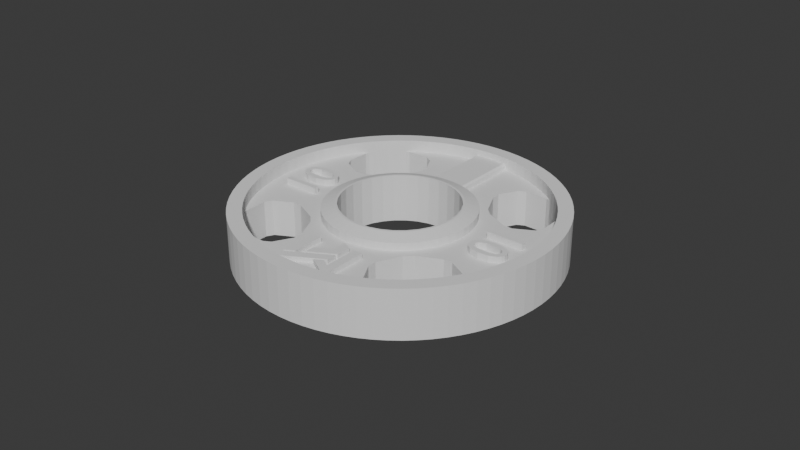 # Source: template-10-plate.blend  (saved by Blender 4.0.36; exported with 4.5.12 LTS)
import bpy
from mathutils import Matrix  # noqa: F401  (used for matrix-valued properties, if any)

bpy.ops.wm.read_factory_settings(use_empty=True)
scene = bpy.context.scene
scene.name = 'Scene'

# ---- collections
col_collection = bpy.data.collections.new('Collection'); scene.collection.children.link(col_collection)

# ---- world
world_world = bpy.data.worlds.new('World'); scene.world = world_world
world_world.use_nodes = True; world_world.node_tree.nodes.clear()
_N = world_world.node_tree.nodes; _L = world_world.node_tree.links
n0 = _N.new('ShaderNodeOutputWorld'); n0.name = 'World Output'; n0.location = (300, 300)
n1 = _N.new('ShaderNodeBackground'); n1.name = 'Background'; n1.location = (10, 300)
n1.inputs[0].default_value = (0.05088, 0.05088, 0.05088, 1.0)
_L.new(n1.outputs[0], n0.inputs[0])
n0.is_active_output = True
world_world.color = (0.05088, 0.05088, 0.05088)
world_world.use_sun_shadow = False
world_world.sun_shadow_jitter_overblur = 0.0

# ---- meshes
me_cylinder_027 = bpy.data.meshes.new('Cylinder.027')
me_cylinder_027.from_pydata([(0.7126, 0.7126, -1.0), (0.7126, 0.7126, 1.667), (0.7663, 0.6545, -1.0), (0.7663, 0.6545, 1.667), (0.8153, 0.5923, -1.0), (0.8153, 0.5923, 1.667), (0.8592, 0.5265, -1.0), (0.8592, 0.5265, 1.667), (0.8979, 0.4575, -1.0), (0.8979, 0.4575, 1.667), (0.931, 0.3856, -1.0), (0.931, 0.3856, 1.667), (0.9584, 0.3114, -1.0), (0.9584, 0.3114, 1.667), (0.9799, 0.2353, -1.0), (0.9799, 0.2353, 1.667), (0.9953, 0.1576, -1.0), (0.9953, 0.1576, 1.667), (1.005, 0.07907, -1.0), (1.005, 0.07907, 1.667), (-0.2961, -0.4895, 1.27), (1.008, 0.0, -1.0), (1.008, 0.0, 1.667), (-0.4481, -0.6415, 1.27), (1.005, -0.07907, -1.0), (-0.6148, -0.4638, 1.27), (1.005, -0.07907, 1.667), (-0.6792, -0.4458, 1.27), (0.9953, -0.1576, -1.0), (-0.4622, -0.5846, 1.27), (0.9953, -0.1576, 1.667), (-0.5194, -0.5702, 1.27), (-0.3423, -0.4007, 1.27), (0.9799, -0.2353, -1.0), (0.9799, -0.2353, 1.667), (-0.4086, -0.4671, 1.27), (-0.6895, -0.4572, 1.27), (0.9584, -0.3114, -1.0), (-0.474, 0.591, 1.35), (0.4174, -0.6337, 1.35), (-0.7313, -0.5009, 1.27), (-0.4406, 0.5749, 1.35), (0.9584, -0.3114, 1.667), (-0.3446, 0.5101, 1.35), (0.4673, -0.6517, 1.35), (-0.3762, 0.5616, 1.35), (-0.3752, 0.4628, 1.35), (0.3664, -0.5896, 1.35), (-0.4738, -0.7498, 1.27), (-0.3841, 0.4539, 1.35), (-0.5089, 0.5786, 1.35), (0.931, -0.3856, -1.0), (0.5025, -0.5807, 1.35), (-0.4999, 0.5876, 1.35), (-0.4271, 0.6058, 1.35), (-0.4429, -0.579, 1.27), (-0.4829, 0.4549, 1.35), (0.5033, -0.5948, 1.35), (0.931, -0.3856, 1.667), (-0.4314, 0.4233, 1.35), (-0.4881, 0.5918, 1.35), (0.4732, -0.4829, 1.35), (-0.527, 0.5058, 1.35), (-0.4009, -0.5362, 1.27), (-0.3649, 0.428, 1.35), (0.4216, -0.4513, 1.35), (0.8979, -0.4575, -1.0), (-0.3493, 0.4437, 1.35), (-0.396, 0.4497, 1.35), (0.4003, -0.4785, 1.35), (-0.4101, 0.4505, 1.35), (-0.3205, -0.4581, 1.27), (-0.4771, 0.6238, 1.35), (0.4337, -0.4946, 1.35), (0.8979, -0.4575, 1.667), (-0.4995, 0.6223, 1.35), (0.4642, -0.619, 1.35), (-0.5435, 0.5782, 1.35), (0.4308, -0.6029, 1.35), (-0.5451, 0.5558, 1.35), (-0.388, -0.5256, 1.27), (-0.407, 0.4177, 1.35), (-0.5348, 0.5978, 1.35), (0.6498, -0.4981, 1.35), (-0.4435, 0.4666, 1.35), (0.8592, -0.5265, -1.0), (0.4829, -0.3312, 1.35), (-0.3405, 0.4633, 1.35), (-0.5066, 0.5368, 1.35), (-0.5102, -0.2768, 1.27), (-0.3846, 0.4192, 1.35), (0.4897, -0.6502, 1.35), (-0.339, 0.4857, 1.35), (0.8592, -0.5265, 1.667), (0.5093, -0.6415, 1.35), (-0.3775, 0.5047, 1.35), (-0.3718, 0.4888, 1.35), (0.8153, -0.5923, -1.0), (-0.5123, 0.5527, 1.35), (0.3677, -0.5327, 1.35), (-0.6356, 0.4941, 1.35), (-0.2549, -0.5307, 1.27), (-0.6595, 0.4701, 1.35), (0.362, -0.5167, 1.35), (-0.4687, 0.3272, 1.35), (-0.5581, -0.4767, 1.27), (-0.5131, 0.5668, 1.35), (0.3748, -0.4472, 1.35), (0.8153, -0.5923, 1.667), (-0.4927, 0.3032, 1.35), (-0.371, 0.4747, 1.35), (0.3552, -0.456, 1.35), (0.7663, -0.6545, -1.0), (-0.5191, 0.6135, 1.35), (-0.469, -0.318, 1.27), (0.4968, -0.5648, 1.35), (-0.5144, -0.4354, 1.27), (0.6258, -0.5221, 1.35), (0.7663, -0.6545, 1.667), (0.4589, -0.3552, 1.35), (0.4991, -0.6066, 1.35), (0.7126, -0.7126, -1.0), (0.4902, -0.6156, 1.35), (0.7126, -0.7126, 1.667), (0.3972, -0.4457, 1.35), (0.6545, -0.7663, -1.0), (0.3612, -0.5027, 1.35), (0.6545, -0.7663, 1.667), (0.5173, -0.5338, 1.35), (0.5923, -0.8153, -1.0), (0.3348, -0.5381, 1.35), (0.5923, -0.8153, 1.667), (0.3862, -0.4777, 1.35), (0.5265, -0.8592, -1.0), (0.3395, -0.4716, 1.35), (0.5265, -0.8592, 1.667), (0.3654, -0.4908, 1.35), (0.2691, 0.2691, 1.667), (0.3307, -0.4913, 1.35), (0.4575, -0.8979, -1.0), (0.525, -0.6258, 1.35), (0.4575, -0.8979, 1.667), (0.5338, -0.6062, 1.35), (0.3289, 0.3289, 1.425), (0.3019, 0.2317, 1.667), (0.5353, -0.5838, 1.35), (0.3744, -0.4818, 1.35), (0.3856, -0.931, -1.0), (0.3292, -0.5137, 1.35), (0.369, 0.2831, 1.425), (0.4783, -0.6198, 1.35), (0.3856, -0.931, 1.667), (0.3296, 0.1903, 1.667), (0.3114, -0.9584, -1.0), (0.4028, 0.2326, 1.425), (0.3114, -0.9584, 1.667), (0.3516, 0.1456, 1.667), (0.2353, -0.9799, -1.0), (0.4297, 0.178, 1.425), (0.2353, -0.9799, 1.667), (0.1576, -0.9953, -1.0), (0.3676, 0.09849, 1.667), (0.1576, -0.9953, 1.667), (0.4493, 0.1204, 1.425), (0.3773, 0.04967, 1.667), (0.07907, -1.005, -1.0), (0.07907, -1.005, 1.667), (0.4611, 0.06071, 1.425), (0.3805, 0.0, 1.667), (0.0, -1.008, -1.0), (0.0, -1.008, 1.667), (0.4651, 0.0, 1.425), (-0.07907, -1.005, -1.0), (0.3773, -0.04967, 1.667), (-0.07907, -1.005, 1.667), (0.4611, -0.06071, 1.425), (-0.1576, -0.9953, -1.0), (0.3676, -0.09849, 1.667), (-0.1576, -0.9953, 1.667), (0.4493, -0.1204, 1.425), (0.3516, -0.1456, 1.667), (-0.2353, -0.9799, -1.0), (-0.2353, -0.9799, 1.667), (0.4297, -0.178, 1.425), (-0.3114, -0.9584, -1.0), (0.3296, -0.1903, 1.667), (-0.3114, -0.9584, 1.667), (0.4028, -0.2326, 1.425), (0.3019, -0.2317, 1.667), (-0.3856, -0.931, -1.0), (0.369, -0.2831, 1.425), (-0.3856, -0.931, 1.667), (0.2691, -0.2691, 1.667), (-0.4575, -0.8979, -1.0), (0.3289, -0.3289, 1.425), (-0.4575, -0.8979, 1.667), (-0.5265, -0.8592, -1.0), (0.2317, -0.3019, 1.667), (0.2831, -0.369, 1.425), (-0.5265, -0.8592, 1.667), (-0.5923, -0.8153, -1.0), (0.1903, -0.3296, 1.667), (0.2326, -0.4028, 1.425), (-0.5923, -0.8153, 1.667), (-0.6545, -0.7663, -1.0), (0.1456, -0.3516, 1.667), (-0.6545, -0.7663, 1.667), (0.178, -0.4297, 1.425), (-0.7126, -0.7126, -1.0), (0.09849, -0.3676, 1.667), (0.1204, -0.4493, 1.425), (-0.7126, -0.7126, 1.667), (0.04967, -0.3773, 1.667), (-0.7663, -0.6545, -1.0), (0.06071, -0.4611, 1.425), (-0.7663, -0.6545, 1.667), (0.0, -0.3805, 1.667), (-0.8153, -0.5923, -1.0), (-0.8153, -0.5923, 1.667), (0.0, -0.4651, 1.425), (-0.8592, -0.5265, -1.0), (-0.04967, -0.3773, 1.667), (-0.06071, -0.4611, 1.425), (-0.8592, -0.5265, 1.667), (-0.8979, -0.4575, -1.0), (-0.09849, -0.3676, 1.667), (-0.8979, -0.4575, 1.667), (-0.1204, -0.4493, 1.425), (-0.931, -0.3856, -1.0), (-0.1456, -0.3516, 1.667), (-0.178, -0.4297, 1.425), (-0.931, -0.3856, 1.667), (-0.9584, -0.3114, -1.0), (-0.1903, -0.3296, 1.667), (-0.2326, -0.4028, 1.425), (-0.9584, -0.3114, 1.667), (-0.9799, -0.2353, -1.0), (-0.2317, -0.3019, 1.667), (-0.9799, -0.2353, 1.667), (-0.2831, -0.369, 1.425), (-0.9953, -0.1576, -1.0), (-0.2691, -0.2691, 1.667), (-0.3289, -0.3289, 1.425), (-0.9953, -0.1576, 1.667), (-0.8992, 0.119, 1.0), (-0.3019, -0.2317, 1.667), (-0.369, -0.2831, 1.425), (-1.005, -0.07907, -1.0), (-0.3296, -0.1903, 1.667), (-1.005, -0.07907, 1.667), (-0.8992, -0.1692, 1.0), (-0.4028, -0.2326, 1.425), (-1.008, 0.0, -1.0), (-0.3516, -0.1456, 1.667), (-0.7971, -0.2751, 1.0), (-0.4297, -0.178, 1.425), (-0.6204, -0.2519, 1.0), (-0.3676, -0.09849, 1.667), (-1.008, 0.0, 1.667), (-0.4493, -0.1204, 1.425), (-0.3773, -0.04967, 1.667), (-0.5809, -0.2109, 1.0), (-0.4611, -0.06071, 1.425), (-1.005, 0.07907, -1.0), (-1.005, 0.07907, 1.667), (-0.3805, 0.0, 1.667), (-0.7478, -0.2897, 1.0), (-0.4651, 0.0, 1.425), (-0.3773, 0.04967, 1.667), (-0.9953, 0.1576, -1.0), (-0.4611, 0.06071, 1.425), (-0.7971, 0.225, 1.0), (-0.9953, 0.1576, 1.667), (-0.3676, 0.09849, 1.667), (-0.4493, 0.1204, 1.425), (-0.7478, 0.2396, 1.0), (-0.3516, 0.1456, 1.667), (-0.9799, 0.2353, -1.0), (-0.5242, 0.007769, 1.0), (-0.4297, 0.178, 1.425), (-0.3296, 0.1903, 1.667), (-0.9799, 0.2353, 1.667), (-0.5242, -0.05789, 1.0), (-0.4028, 0.2326, 1.425), (-0.9584, 0.3114, -1.0), (-0.3019, 0.2317, 1.667), (-0.369, 0.2831, 1.425), (-0.5809, 0.1608, 1.0), (-0.9584, 0.3114, 1.667), (-0.2691, 0.2691, 1.667), (-0.6204, 0.2018, 1.0), (-0.3289, 0.3289, 1.425), (-0.2317, 0.3019, 1.667), (-0.931, 0.3856, -1.0), (-0.2831, 0.369, 1.425), (-0.931, 0.3856, 1.667), (-0.1903, 0.3296, 1.667), (-0.7971, -0.2751, -1.0), (-0.8979, 0.4575, -1.0), (-0.2326, 0.4028, 1.425), (-0.1456, 0.3516, 1.667), (-0.8992, -0.1692, -1.0), (-0.8979, 0.4575, 1.667), (-0.178, 0.4297, 1.425), (-0.7478, -0.2897, -1.0), (-0.09849, 0.3676, 1.667), (-0.1204, 0.4493, 1.425), (-0.8592, 0.5265, -1.0), (-0.5809, -0.2109, -1.0), (-0.04967, 0.3773, 1.667), (-0.6204, -0.2519, -1.0), (-0.06071, 0.4611, 1.425), (0.0, 0.3805, 1.667), (-0.8592, 0.5265, 1.667), (-0.5242, -0.05789, -1.0), (0.0, 0.4651, 1.425), (0.04967, 0.3773, 1.667), (-0.8153, 0.5923, -1.0), (0.06071, 0.4611, 1.425), (-0.8153, 0.5923, 1.667), (0.09849, 0.3676, 1.667), (-0.7663, 0.6545, -1.0), (-0.7971, 0.225, -1.0), (0.1204, 0.4493, 1.425), (-0.7663, 0.6545, 1.667), (0.1456, 0.3516, 1.667), (-0.8992, 0.119, -1.0), (0.178, 0.4297, 1.425), (-0.7126, 0.7126, -1.0), (0.1903, 0.3296, 1.667), (0.2326, 0.4028, 1.425), (-0.6204, 0.2018, -1.0), (-0.7126, 0.7126, 1.667), (0.2317, 0.3019, 1.667), (0.2831, 0.369, 1.425), (-0.5242, 0.007769, -1.0), (-0.6545, 0.7663, -1.0), (0.3682, 0.0, -1.0), (-0.5809, 0.1608, -1.0), (-0.6545, 0.7663, 1.667), (-0.3611, 0.07184, -1.0), (-0.5923, 0.8153, -1.0), (0.3611, 0.07184, -1.0), (-0.7478, 0.2396, -1.0), (-0.1441, -0.8992, 1.0), (-0.3402, 0.1409, -1.0), (0.3402, 0.1409, -1.0), (-0.5923, 0.8153, 1.667), (-0.1832, -0.8615, 1.0), (-0.2604, 0.2604, -1.0), (-0.3062, 0.2046, -1.0), (-0.5265, 0.8592, -1.0), (-0.5265, 0.8592, 1.667), (-0.2046, 0.3062, -1.0), (0.3062, 0.2046, -1.0), (0.1441, -0.8992, 1.0), (-0.4575, 0.8979, -1.0), (-0.1409, 0.3402, -1.0), (0.2604, 0.2604, -1.0), (0.2646, -0.7478, 1.0), (-0.07184, 0.3611, -1.0), (-0.4575, 0.8979, 1.667), (0.07184, 0.3611, -1.0), (-0.3856, 0.931, -1.0), (0.1409, 0.3402, -1.0), (0.25, -0.7971, 1.0), (0.2046, 0.3062, -1.0), (0.2268, -0.6204, 1.0), (0.0, 0.3682, -1.0), (-0.3856, 0.931, 1.667), (0.1859, -0.5809, 1.0), (0.3611, -0.07184, -1.0), (-0.3682, 0.0, -1.0), (-0.3114, 0.9584, -1.0), (-0.3114, 0.9584, 1.667), (0.3062, -0.2046, -1.0), (-0.25, -0.7971, 1.0), (0.3402, -0.1409, -1.0), (-0.2353, 0.9799, -1.0), (0.2604, -0.2604, -1.0), (-0.3402, -0.1409, -1.0), (-0.2646, -0.7478, 1.0), (-0.3611, -0.07184, -1.0), (-0.2353, 0.9799, 1.667), (-0.3062, -0.2046, -1.0), (-0.2268, -0.6204, 1.0), (-0.1576, 0.9953, -1.0), (0.2046, -0.3062, -1.0), (-0.2604, -0.2604, -1.0), (-0.1859, -0.5809, 1.0), (-0.2046, -0.3062, -1.0), (0.03283, -0.5242, 1.0), (-0.1576, 0.9953, 1.667), (0.1409, -0.3402, -1.0), (-0.07184, -0.3611, -1.0), (-0.07907, 1.005, -1.0), (0.0, -0.3682, -1.0), (-0.07907, 1.005, 1.667), (0.0, 1.008, -1.0), (0.07184, -0.3611, -1.0), (-0.03283, -0.5242, 1.0), (-0.1409, -0.3402, -1.0), (0.0, 1.008, 1.667), (0.0, 0.3682, 1.667), (0.0, -0.3682, 1.667), (-0.1441, -0.8992, -1.0), (-0.1409, -0.3402, 1.667), (0.07907, 1.005, -1.0), (-0.3402, 0.1409, 1.667), (-0.07184, 0.3611, 1.667), (0.07907, 1.005, 1.667), (-0.2604, 0.2604, 1.667), (-0.2646, -0.7478, -1.0), (-0.3062, 0.2046, 1.667), (0.1576, 0.9953, -1.0), (-0.25, -0.7971, -1.0), (-0.2046, 0.3062, 1.667), (-0.3611, 0.07184, 1.667), (0.1576, 0.9953, 1.667), (-0.3682, 0.0, 1.667), (-0.2268, -0.6204, -1.0), (-0.3611, -0.07184, 1.667), (0.2353, 0.9799, -1.0), (-0.3062, -0.2046, 1.667), (-0.1859, -0.5809, -1.0), (-0.2604, -0.2604, 1.667), (0.2353, 0.9799, 1.667), (-0.3402, -0.1409, 1.667), (0.3114, 0.9584, -1.0), (-0.2046, -0.3062, 1.667), (-0.03283, -0.5242, -1.0), (0.3114, 0.9584, 1.667), (-0.07184, -0.3611, 1.667), (-0.1409, 0.3402, 1.667), (0.3856, 0.931, -1.0), (0.1409, 0.3402, 1.667), (0.3856, 0.931, 1.667), (0.3402, -0.1409, 1.667), (0.1441, -0.8992, -1.0), (0.07184, -0.3611, 1.667), (0.2268, -0.6204, -1.0), (0.3611, -0.07184, 1.667), (0.4575, 0.8979, -1.0), (0.25, -0.7971, -1.0), (0.2604, -0.2604, 1.667), (0.2046, -0.3062, 1.667), (0.4575, 0.8979, 1.667), (0.5265, 0.8592, -1.0), (0.3062, -0.2046, 1.667), (0.3062, 0.2046, 1.667), (0.2646, -0.7478, -1.0), (0.2604, 0.2604, 1.667), (0.5265, 0.8592, 1.667), (0.1859, -0.5809, -1.0), (0.3402, 0.1409, 1.667), (0.3611, 0.07184, 1.667), (0.5923, 0.8153, -1.0), (0.3682, 0.0, 1.667), (0.03283, -0.5242, -1.0), (0.07184, 0.3611, 1.667), (0.8996, -0.1697, 1.0), (0.2046, 0.3062, 1.667), (0.5923, 0.8153, 1.667), (0.6545, 0.7663, -1.0), (0.1409, -0.3402, 1.667), (0.6545, 0.7663, 1.667), (-0.1433, 0.9049, 1.667), (0.5242, 0.007769, 1.0), (0.6204, -0.2519, 1.0), (-0.07188, 0.9133, 1.667), (0.5809, -0.2109, 1.0), (0.0, 0.9161, 1.667), (0.07188, 0.9133, 1.667), (0.5809, 0.1608, 1.0), (0.2139, 0.8908, 1.667), (0.6204, 0.2018, 1.0), (0.7971, -0.2751, 1.0), (0.1433, 0.9049, 1.667), (0.7478, -0.2897, 1.0), (0.4159, 0.8163, 1.667), (0.3506, 0.8464, 1.667), (0.7478, 0.2396, 1.0), (0.5385, 0.7412, 1.667), (0.8992, 0.119, 1.0), (0.8873, 0.1314, 1.0), (0.6478, 0.6478, 1.667), (0.595, 0.6966, 1.667), (0.7971, 0.225, 1.0), (0.4787, 0.7811, 1.667), (0.5242, -0.05789, 1.0), (0.2831, 0.8713, 1.667), (0.5809, -0.2109, -1.0), (-0.6478, 0.6478, 1.667), (0.6204, -0.2519, -1.0), (-0.6966, 0.595, 1.667), (0.7478, -0.2897, -1.0), (-0.595, 0.6966, 1.667), (0.7971, -0.2751, -1.0), (-0.7412, 0.5385, 1.667), (0.8992, 0.119, -1.0), (-0.4787, 0.7811, 1.667), (-0.5385, 0.7412, 1.667), (-0.7811, 0.4787, 1.667), (0.5809, 0.1608, -1.0), (-0.8163, 0.4159, 1.667), (0.7478, 0.2396, -1.0), (-0.4159, 0.8163, 1.667), (0.6204, 0.2018, -1.0), (-0.8713, 0.2831, 1.667), (0.7971, 0.225, -1.0), (-0.9049, 0.1433, 1.667), (-0.8908, 0.2139, 1.667), (0.8992, -0.1692, -1.0), (-0.8464, 0.3506, 1.667), (-0.9049, -0.1433, 1.667), (0.5242, -0.05789, -1.0), (-0.8908, -0.2139, 1.667), (0.5242, 0.007769, -1.0), (0.1441, 0.8992, 1.0), (-0.8713, -0.2831, 1.667), (0.2211, 0.825, 1.0), (-0.8464, -0.3506, 1.667), (-0.7811, -0.4787, 1.667), (0.1523, 0.5685, 1.0), (-0.8163, -0.4159, 1.667), (-0.6478, -0.6478, 1.667), (-0.1441, 0.8992, 1.0), (-0.2646, 0.7478, 1.0), (-0.6966, -0.595, 1.667), (-0.25, 0.7971, 1.0), (-0.5385, -0.7412, 1.667), (-0.1859, 0.5809, 1.0), (-0.4159, -0.8163, 1.667), (-0.4787, -0.7811, 1.667), (-0.2268, 0.6204, 1.0), (-0.595, -0.6966, 1.667), (0.03283, 0.5242, 1.0), (-0.7412, -0.5385, 1.667), (-0.03283, 0.5242, 1.0), (-0.1433, -0.9049, 1.667), (-0.07188, -0.9133, 1.667), (0.1859, 0.5809, 1.0), (0.0, -0.9161, 1.667), (0.2268, 0.6204, 1.0), (0.07188, -0.9133, 1.667), (0.2646, 0.7478, 1.0), (0.25, 0.7971, 1.0), (0.2139, -0.8908, 1.667), (0.1433, -0.9049, 1.667), (0.1441, 0.8992, -1.0), (0.3506, -0.8464, 1.667), (0.4159, -0.8163, 1.667), (0.4787, -0.7811, 1.667), (-0.2646, 0.7478, -1.0), (-0.2268, 0.6204, -1.0), (0.5385, -0.7412, 1.667), (0.6478, -0.6478, 1.667), (-0.25, 0.7971, -1.0), (0.595, -0.6966, 1.667), (-0.1859, 0.5809, -1.0), (0.2831, -0.8713, 1.667), (-0.1441, 0.8992, -1.0), (0.8163, 0.4159, 1.667), (0.8464, 0.3506, 1.667), (0.1859, 0.5809, -1.0), (0.8713, 0.2831, 1.667), (0.2646, 0.7478, -1.0), (0.8908, 0.2139, 1.667), (0.25, 0.7971, -1.0), (0.2268, 0.6204, -1.0), (0.9133, 0.07188, 1.667), (0.9049, 0.1433, 1.667), (-0.03283, 0.5242, -1.0), (0.9133, -0.07188, 1.667), (0.03283, 0.5242, -1.0), (0.9049, -0.1433, 1.667), (0.8908, -0.2139, 1.667), (0.8713, -0.2831, 1.667), (0.8163, -0.4159, 1.667), (0.8464, -0.3506, 1.667), (0.9161, 0.0, 1.667), (-0.3506, 0.8464, 1.667), (-0.2139, 0.8908, 1.667), (-0.2831, 0.8713, 1.667), (-0.9133, 0.07188, 1.667), (0.6966, 0.595, 1.667), (-0.9133, -0.07188, 1.667), (-0.3506, -0.8464, 1.667), (-0.2139, -0.8908, 1.667), (0.6966, -0.595, 1.667), (-0.2831, -0.8713, 1.667), (-0.9161, 0.0, 1.667), (0.7811, 0.4787, 1.667), (0.7412, 0.5385, 1.667), (0.7412, -0.5385, 1.667), (0.7811, -0.4787, 1.667), (0.9117, 0.08538, -1.0), (0.9133, 0.07188, -1.0), (0.9161, 0.0, -1.0), (0.9133, -0.07188, -1.0), (0.9049, -0.1433, -1.0), (0.07188, -0.9133, -1.0), (0.1222, -0.9074, -1.0), (-0.9133, 0.07188, -1.0), (-0.9133, -0.07188, -1.0), (-0.9161, 0.0, -1.0), (-0.9117, 0.08538, -1.0), (-0.1222, 0.9074, -1.0), (0.0, 0.9161, -1.0), (-0.07188, 0.9133, -1.0), (0.1222, 0.9074, -1.0), (0.07188, 0.9133, -1.0), (0.0, -0.9161, -1.0), (-0.9049, -0.1433, -1.0), (-0.9003, -0.1664, -1.0), (-0.1222, -0.9074, -1.0), (-0.07188, -0.9133, -1.0), (-0.2471, -0.8815, 1.0), (-0.2139, -0.8908, 1.0), (-0.1433, -0.9049, 1.0), (-0.1222, -0.9074, 1.0), (0.237, 0.8843, 1.0), (0.2139, 0.8908, 1.0), (-0.8464, 0.3506, 1.0), (-0.8627, 0.3065, 1.0), (0.1433, 0.9049, 1.0), (0.1222, 0.9074, 1.0), (-0.6478, 0.6478, 1.0), (-0.4787, 0.7811, 1.0), (-0.5385, 0.7412, 1.0), (-0.595, 0.6966, 1.0), (-0.3506, 0.8464, 1.0), (-0.4159, 0.8163, 1.0), (-0.2139, 0.8908, 1.0), (-0.2831, 0.8713, 1.0), (-0.8163, 0.4159, 1.0), (-0.1222, 0.9074, 1.0), (-0.9003, -0.1664, 1.0), (-0.2831, -0.8713, 1.0), (-0.8908, -0.2139, 1.0), (-0.8713, -0.2831, 1.0), (-0.8464, -0.3506, 1.0), (-0.8163, -0.4159, 1.0), (-0.6478, -0.6478, 1.0), (-0.5385, -0.7412, 1.0), (-0.595, -0.6966, 1.0), (-0.3506, -0.8464, 1.0), (-0.4787, -0.7811, 1.0), (-0.4159, -0.8163, 1.0), (-0.7811, -0.4787, 1.0), (-0.7412, -0.5385, 1.0), (-0.6966, -0.595, 1.0), (-0.6966, 0.595, 1.0), (-0.1433, 0.9049, 1.0), (-0.7811, 0.4787, 1.0), (-0.7412, 0.5385, 1.0), (0.1222, -0.9074, 1.0), (0.595, -0.6966, 1.0), (0.1433, -0.9049, 1.0), (0.2139, -0.8908, 1.0), (0.2831, -0.8713, 1.0), (0.4159, -0.8163, 1.0), (0.3506, -0.8464, 1.0), (0.4787, -0.7811, 1.0), (0.5385, -0.7412, 1.0), (-0.8908, 0.2139, 1.0), (-0.8713, 0.2831, 1.0), (-0.9117, 0.08538, 1.0), (-0.9049, 0.1433, 1.0), (0.9049, 0.1433, 1.0), (0.9024, 0.1559, 1.0), (0.9117, 0.08538, 1.0), (0.8908, 0.2139, 1.0), (0.7412, 0.5385, 1.0), (0.7811, 0.4787, 1.0), (0.8713, 0.2831, 1.0), (0.8464, 0.3506, 1.0), (0.8163, 0.4159, 1.0), (0.3506, 0.8464, 1.0), (0.2831, 0.8713, 1.0), (0.5385, 0.7412, 1.0), (0.4787, 0.7811, 1.0), (0.4159, 0.8163, 1.0), (0.6478, -0.6478, 1.0), (0.8908, -0.2139, 1.0), (0.6966, -0.595, 1.0), (0.7412, -0.5385, 1.0), (0.7811, -0.4787, 1.0), (0.8713, -0.2831, 1.0), (0.8163, -0.4159, 1.0), (0.8464, -0.3506, 1.0), (0.3288, -0.329, 1.0), (0.2831, -0.369, 1.0), (0.2326, -0.4028, 1.0), (0.178, -0.4297, 1.0), (0.1204, -0.4493, 1.0), (0.06071, -0.4611, 1.0), (0.0, -0.4651, 1.0), (-0.06071, -0.4611, 1.0), (-0.178, -0.4297, 1.0), (-0.1204, -0.4493, 1.0), (-0.2326, -0.4028, 1.0), (-0.2831, -0.369, 1.0), (-0.3289, -0.3289, 1.0), (-0.369, -0.2831, 1.0), (-0.4297, -0.178, 1.0), (-0.4028, -0.2326, 1.0), (-0.4493, -0.1204, 1.0), (0.1203, 0.4493, 1.0), (0.06071, 0.4611, 1.0), (0.0, 0.4651, 1.0), (-0.06071, 0.4611, 1.0), (-0.1204, 0.4493, 1.0), (-0.178, 0.4297, 1.0), (-0.2326, 0.4028, 1.0), (-0.2831, 0.369, 1.0), (-0.3289, 0.3289, 1.0), (-0.4611, -0.06071, 1.0), (-0.4651, 0.0, 1.0), (-0.4611, 0.06071, 1.0), (-0.4493, 0.1204, 1.0), (-0.4297, 0.178, 1.0), (-0.4028, 0.2326, 1.0), (-0.369, 0.2831, 1.0), (0.1204, 0.4493, 1.0), (0.178, 0.4297, 1.0), (0.2326, 0.4028, 1.0), (0.4493, -0.1204, 1.0), (0.4611, -0.06071, 1.0), (0.4651, 0.0, 1.0), (0.4611, 0.06071, 1.0), (0.4493, 0.1204, 1.0), (0.4297, 0.178, 1.0), (0.4297, -0.178, 1.0), (0.3289, -0.3289, 1.0), (0.369, -0.2831, 1.0), (0.4028, -0.2326, 1.0), (0.4028, 0.2326, 1.0), (-0.2549, -0.5307, 1.0), (-0.2961, -0.4895, 1.0), (-0.3423, -0.4007, 1.0), (-0.3205, -0.4581, 1.0), (-0.4738, -0.7498, 1.0), (-0.7313, -0.5009, 1.0), (-0.5404, -0.5526, 1.0), (-0.5324, -0.5002, 1.0), (-0.5194, -0.5702, 1.0), (-0.4481, -0.6415, 1.0), (-0.469, -0.318, 1.0), (-0.4622, -0.5846, 1.0), (-0.5277, -0.4854, 1.0), (-0.4009, -0.5362, 1.0), (-0.4429, -0.579, 1.0), (-0.388, -0.5256, 1.0), (-0.4086, -0.4671, 1.0), (-0.5144, -0.4354, 1.0), (-0.6895, -0.4572, 1.0), (-0.6844, -0.4586, 1.0), (-0.6792, -0.4458, 1.0), (-0.6074, -0.4797, 1.0), (-0.6148, -0.4638, 1.0), (-0.5102, -0.2768, 1.0), (-0.5581, -0.4767, 1.0), (0.3972, -0.4457, 1.0), (0.4216, -0.4513, 1.0), (0.4732, -0.4829, 1.0), (0.5173, -0.5338, 1.0), (0.3552, -0.456, 1.0), (0.3744, -0.4818, 1.0), (0.3748, -0.4472, 1.0), (0.3862, -0.4777, 1.0), (0.4003, -0.4785, 1.0), (0.4337, -0.4946, 1.0), (0.3307, -0.4913, 1.0), (0.3612, -0.5027, 1.0), (0.3395, -0.4716, 1.0), (0.4968, -0.5648, 1.0), (0.5353, -0.5838, 1.0), (0.3654, -0.4908, 1.0), (0.3292, -0.5137, 1.0), (0.362, -0.5167, 1.0), (0.3677, -0.5327, 1.0), (0.5025, -0.5807, 1.0), (0.3348, -0.5381, 1.0), (0.5033, -0.5948, 1.0), (0.5338, -0.6062, 1.0), (0.4673, -0.6517, 1.0), (0.4174, -0.6337, 1.0), (0.4897, -0.6502, 1.0), (0.5093, -0.6415, 1.0), (0.4991, -0.6066, 1.0), (0.4642, -0.619, 1.0), (0.4783, -0.6198, 1.0), (0.525, -0.6258, 1.0), (0.4308, -0.6029, 1.0), (0.3664, -0.5896, 1.0), (0.4902, -0.6156, 1.0), (0.4829, -0.3312, 1.0), (0.4589, -0.3552, 1.0), (0.6498, -0.4981, 1.0), (0.6258, -0.5221, 1.0), (-0.3405, 0.4633, 1.0), (-0.3493, 0.4437, 1.0), (-0.339, 0.4857, 1.0), (-0.6595, 0.4701, 1.0), (-0.5644, 0.4229, 1.0), (-0.6356, 0.4941, 1.0), (-0.5451, 0.5558, 1.0), (-0.5435, 0.5782, 1.0), (-0.5348, 0.5978, 1.0), (-0.5089, 0.5786, 1.0), (-0.5123, 0.5527, 1.0), (-0.5131, 0.5668, 1.0), (-0.5018, 0.4766, 1.0), (-0.527, 0.5058, 1.0), (-0.5066, 0.5368, 1.0), (-0.5191, 0.6135, 1.0), (-0.4881, 0.5918, 1.0), (-0.4995, 0.6223, 1.0), (-0.474, 0.591, 1.0), (-0.4771, 0.6238, 1.0), (-0.4435, 0.4666, 1.0), (-0.4406, 0.5749, 1.0), (-0.4271, 0.6058, 1.0), (-0.3762, 0.5616, 1.0), (-0.4834, 0.3419, 1.0), (-0.4829, 0.4549, 1.0), (-0.4999, 0.5876, 1.0), (-0.4927, 0.3032, 1.0), (-0.4687, 0.3272, 1.0), (-0.4314, 0.4233, 1.0), (-0.407, 0.4177, 1.0), (-0.4101, 0.4505, 1.0), (-0.396, 0.4497, 1.0), (-0.3752, 0.4628, 1.0), (-0.3446, 0.5101, 1.0), (-0.371, 0.4747, 1.0), (-0.3841, 0.4539, 1.0), (-0.3649, 0.428, 1.0), (-0.3718, 0.4888, 1.0), (-0.3775, 0.5047, 1.0), (-0.3846, 0.4192, 1.0), (0.4005, 0.236, 1.0), (0.7243, 0.5599, 1.0), (0.5599, 0.7243, 1.0), (0.236, 0.4005, 1.0), (0.6478, 0.6478, 1.333), (0.6966, 0.595, 1.333), (0.7153, 0.5713, 1.333), (0.7243, 0.5599, 1.244), (0.5713, 0.7153, 1.333), (0.595, 0.6966, 1.333), (0.5599, 0.7243, 1.244), (0.2831, 0.369, 1.333), (0.3289, 0.3289, 1.333), (0.2483, 0.3923, 1.333), (0.236, 0.4005, 1.244), (0.369, 0.2831, 1.333), (0.3923, 0.2483, 1.333), (0.4005, 0.236, 1.244), (-0.3062, 0.2046, 1.0), (0.2046, 0.3062, 1.0), (-0.2046, 0.3062, 1.0), (0.0, 0.3682, 1.0), (0.3682, 0.0, 1.0), (0.3062, 0.2046, 1.0), (-0.1409, 0.3402, 1.0), (-0.3611, 0.07184, 1.0), (-0.07184, 0.3611, 1.0), (0.2604, 0.2604, 1.0), (0.3611, 0.07184, 1.0), (0.3402, 0.1409, 1.0), (0.07184, 0.3611, 1.0), (-0.2604, 0.2604, 1.0), (0.1409, 0.3402, 1.0), (-0.3402, 0.1409, 1.0), (0.07184, -0.3611, 1.0), (-0.07184, -0.3611, 1.0), (-0.3682, 0.0, 1.0), (-0.2604, -0.2604, 1.0), (-0.1409, -0.3402, 1.0), (0.3611, -0.07184, 1.0), (0.2046, -0.3062, 1.0), (0.3062, -0.2046, 1.0), (0.3402, -0.1409, 1.0), (0.1409, -0.3402, 1.0), (0.2604, -0.2604, 1.0), (-0.2046, -0.3062, 1.0), (-0.3611, -0.07184, 1.0), (-0.3062, -0.2046, 1.0), (0.0, -0.3682, 1.0), (-0.3402, -0.1409, 1.0)], [], [(619, 620, 344, 348, 617, 618), (625, 626, 518, 520, 621, 622), (753, 750, 745, 751, 752, 749, 747, 739, 738, 742, 746, 744, 743, 649, 650, 651, 643, 645, 644, 647, 648, 646, 638, 617, 348, 376, 381, 385, 389, 400, 391, 370, 367, 359, 365, 355, 656, 658, 659, 660, 662, 661, 663, 664, 657, 683, 785, 793, 789, 788, 786, 787, 795, 783, 779, 773, 775, 767, 692, 693, 694, 695, 696, 697, 698, 700, 699, 701, 702, 703, 740, 741), (777, 785, 683, 691, 692, 767, 769, 763, 764, 765, 766), (792, 796, 790, 784, 782, 776, 772, 771, 770, 768, 778, 774, 780, 781, 794, 791), (752, 744, 746, 749), (758, 757, 759, 760), (709, 708, 523, 536, 538, 531, 534, 527, 529, 526, 636, 653, 633, 634, 631, 632, 628, 629, 630, 627, 652, 655, 804, 806, 805, 813, 814, 807, 808, 809, 816, 818, 820, 823, 824, 835, 803, 801, 802, 838, 841, 831, 830, 825, 829, 828, 287, 278, 282, 261, 256, 266, 254, 250, 637, 639, 640, 641, 642, 649, 743, 756, 757, 758, 761, 748, 760, 759, 745, 750, 762, 755, 754, 740, 703, 704, 706, 705, 707, 717, 718, 719, 720, 721, 722, 723, 716, 715, 714, 713, 712, 711, 710), (623, 624, 271, 275, 290, 287, 828, 804, 655, 654, 635), (826, 813, 805, 825, 830), (817, 827, 810, 812, 811, 815, 821, 832, 833, 837, 834, 836, 839, 840, 822, 819), (665, 668, 667, 244, 271, 624, 666), (669, 670, 484, 483, 671), (842, 737, 732, 731, 730, 729, 728, 727, 733, 736, 735, 734, 798, 797, 799, 800, 685, 686, 687, 689, 690, 688, 684, 460, 476, 478, 468, 470, 489, 467, 473, 475, 481, 487, 484, 670, 672, 675, 676, 677, 674, 673, 843), (844, 680, 681, 682, 678, 679, 621, 520, 546, 545, 543, 541, 523, 708, 724, 725, 726, 845), (798, 734, 691, 683, 685, 800), (278, 287, 338, 335), (301, 250, 254, 297), (322, 271, 244, 326), (331, 290, 275, 343), (266, 256, 310, 304), (261, 282, 314, 308), (282, 278, 335, 314), (256, 261, 308, 310), (254, 266, 304, 297), (250, 301, 614, 637), (606, 326, 244, 667), (343, 275, 271, 322), (287, 290, 331, 338), (430, 400, 389, 424), (355, 365, 443, 438), (415, 376, 348, 344, 405), (420, 385, 381, 412), (359, 367, 440, 450), (453, 370, 391, 458), (458, 391, 400, 430), (440, 367, 370, 453), (365, 359, 450, 443), (355, 438, 602, 656), (615, 405, 344, 620), (412, 381, 376, 415), (424, 389, 385, 420), (515, 489, 470, 491), (499, 483, 484, 487, 509), (497, 476, 460, 512), (468, 478, 495, 493), (505, 481, 475, 507), (503, 473, 467, 517), (517, 467, 489, 515), (507, 475, 473, 503), (509, 487, 481, 505), (483, 499, 596, 671), (478, 476, 497, 495), (491, 470, 468, 493), (574, 536, 523, 541, 564), (557, 561, 526, 529), (549, 568, 546, 520, 518), (543, 545, 566, 569), (553, 527, 534, 554), (531, 538, 572, 559), (538, 536, 574, 572), (534, 531, 559, 554), (557, 529, 527, 553), (526, 561, 607, 636), (610, 549, 518, 626), (545, 546, 568, 566), (541, 543, 569, 564), (0, 1, 3, 2), (2, 3, 5, 4), (4, 5, 7, 6), (6, 7, 9, 8), (8, 9, 11, 10), (10, 11, 13, 12), (12, 13, 15, 14), (14, 15, 17, 16), (16, 17, 19, 18), (18, 19, 22, 21), (21, 22, 26, 24), (24, 26, 30, 28), (28, 30, 34, 33), (33, 34, 42, 37), (37, 42, 58, 51), (51, 58, 74, 66), (66, 74, 93, 85), (85, 93, 108, 97), (97, 108, 118, 112), (112, 118, 123, 121), (121, 123, 127, 125), (125, 127, 131, 129), (129, 131, 135, 133), (133, 135, 141, 139), (139, 141, 151, 147), (147, 151, 155, 153), (153, 155, 159, 157), (157, 159, 162, 160), (160, 162, 166, 165), (165, 166, 170, 169), (169, 170, 174, 172), (172, 174, 178, 176), (176, 178, 182, 181), (181, 182, 186, 184), (184, 186, 191, 189), (189, 191, 195, 193), (193, 195, 199, 196), (196, 199, 203, 200), (200, 203, 206, 204), (204, 206, 211, 208), (208, 211, 215, 213), (213, 215, 218, 217), (217, 218, 223, 220), (220, 223, 226, 224), (224, 226, 231, 228), (228, 231, 235, 232), (232, 235, 238, 236), (236, 238, 243, 240), (240, 243, 249, 247), (247, 249, 258, 252), (252, 258, 264, 263), (263, 264, 272, 269), (269, 272, 281, 277), (277, 281, 288, 284), (284, 288, 295, 293), (293, 295, 302, 298), (298, 302, 313, 307), (307, 313, 319, 317), (317, 319, 324, 321), (321, 324, 332, 328), (328, 332, 339, 336), (336, 339, 347, 341), (341, 347, 352, 351), (351, 352, 361, 356), (356, 361, 369, 363), (363, 369, 374, 373), (373, 374, 383, 378), (378, 383, 392, 386), (386, 392, 397, 395), (395, 397, 402, 398), (398, 402, 410, 407), (407, 410, 418, 414), (414, 418, 426, 422), (422, 426, 431, 428), (428, 431, 436, 434), (434, 436, 446, 442), (442, 446, 452, 447), (447, 452, 462, 456), (585, 593, 5, 3, 1, 465, 462, 452, 446, 436, 431, 426, 418, 410, 402, 397, 392, 383, 374, 369, 361, 352, 347, 339, 332, 324, 319, 313, 302, 295, 288, 281, 272, 264, 258, 249, 243, 238, 235, 231, 226, 223, 218, 215, 211, 206, 203, 199, 195, 191, 186, 182, 178, 174, 170, 166, 162, 159, 155, 151, 141, 135, 131, 127, 123, 118, 108, 594, 589, 556, 558, 555, 552, 551, 550, 560, 547, 548, 544, 542, 540, 539, 588, 590, 587, 532, 533, 530, 535, 525, 528, 537, 522, 524, 521, 519, 516, 514, 586, 591, 584, 510, 511, 508, 513, 504, 502, 498, 494, 492, 496, 501, 500, 506, 581, 583, 582, 466, 469, 471, 472, 477, 474, 490, 480, 479, 488, 482, 486, 485), (595, 594, 108, 93, 74, 58, 42, 34, 30, 26, 22, 19, 17, 15, 13, 11, 9, 7, 5, 593, 592, 562, 563, 565, 567, 571, 570, 580, 573, 575, 576, 577, 579, 578), (456, 462, 465, 463), (463, 465, 1, 0), (847, 585, 485, 846), (673, 593, 585, 847, 848, 849, 843), (674, 592, 593, 673), (677, 562, 592, 674), (676, 563, 562, 677), (675, 565, 563, 676), (567, 565, 675, 672), (670, 669, 571, 567, 672), (598, 580, 570, 597), (573, 580, 598, 599), (575, 573, 599, 600), (460, 684, 576, 575, 600, 512), (577, 576, 684, 688), (579, 577, 688, 690), (578, 579, 690, 689), (595, 578, 689, 687), (686, 594, 595, 687), (685, 589, 594, 686), (556, 589, 685, 683), (683, 657, 558, 556), (555, 558, 657, 664), (552, 555, 664, 663), (551, 552, 663, 661), (662, 550, 551, 661), (660, 560, 550, 662), (659, 547, 560, 660), (548, 547, 659, 658), (542, 544, 601, 612), (540, 542, 612, 616), (620, 619, 539, 540, 616, 615), (588, 539, 619, 618), (617, 638, 590, 588, 618), (587, 590, 638, 646), (532, 587, 646, 648), (533, 532, 648, 647), (644, 530, 533, 647), (645, 535, 530, 644), (643, 525, 535, 645), (651, 528, 525, 643), (650, 537, 528, 651), (649, 522, 537, 650), (642, 524, 522, 649), (641, 521, 524, 642), (640, 519, 521, 641), (639, 516, 519, 640), (636, 607, 609, 469, 466, 653), (586, 514, 613, 604), (591, 586, 604, 605), (603, 584, 591, 605), (667, 668, 510, 584, 603, 606), (665, 511, 510, 668), (666, 508, 511, 665), (624, 623, 513, 508, 666), (635, 504, 513, 623), (654, 502, 504, 635), (655, 498, 502, 654), (652, 494, 498, 655), (627, 492, 494, 652), (630, 496, 492, 627), (629, 501, 496, 630), (628, 500, 501, 629), (632, 506, 500, 628), (631, 581, 506, 632), (634, 583, 581, 631), (633, 582, 583, 634), (653, 466, 582, 633), (671, 596, 597, 570, 571, 669), (608, 471, 469, 609), (611, 472, 471, 608), (626, 625, 477, 472, 611, 610), (622, 474, 477, 625), (621, 679, 490, 474, 622), (678, 480, 490, 679), (682, 479, 480, 678), (681, 488, 479, 682), (680, 482, 488, 681), (851, 486, 482, 680, 844, 852, 850), (846, 485, 486, 851), (853, 334, 143, 854), (737, 154, 158, 732), (732, 158, 163, 731), (731, 163, 167, 730), (730, 167, 171, 729), (729, 171, 175, 728), (728, 175, 179, 727), (727, 179, 183, 733), (733, 183, 187, 736), (736, 187, 190, 735), (735, 190, 194, 734), (691, 734, 194, 198, 692), (692, 198, 202, 693), (693, 202, 207, 694), (694, 207, 210, 695), (695, 210, 214, 696), (696, 214, 219, 697), (697, 219, 222, 698), (698, 222, 227, 700), (700, 227, 230, 699), (699, 230, 234, 701), (701, 234, 239, 702), (702, 239, 242, 703), (242, 246, 704, 703), (246, 251, 706, 704), (706, 251, 255, 705), (255, 259, 707, 705), (259, 262, 717, 707), (262, 267, 718, 717), (267, 270, 719, 718), (719, 270, 274, 720), (720, 274, 279, 721), (721, 279, 283, 722), (722, 283, 286, 723), (286, 291, 716, 723), (291, 294, 715, 716), (294, 299, 714, 715), (299, 303, 713, 714), (303, 306, 712, 713), (306, 311, 711, 712), (311, 315, 710, 711), (315, 318, 709, 710), (139, 147, 153, 157, 160, 165, 169, 172, 176, 181, 184, 189, 193, 196, 200, 204, 208, 213, 217, 220, 304, 310, 308, 314, 335, 338, 559, 572, 360, 357, 353, 349, 350, 345, 340, 372, 382, 380, 384, 388, 390, 401, 394, 396, 399, 458, 430, 424, 420, 412, 415, 405, 615, 616, 612, 601, 602, 438, 443, 450), (708, 709, 318, 323, 724), (323, 327, 725, 724), (327, 330, 726, 725), (726, 330, 334, 853, 855, 856, 845), (493, 495, 97, 112, 121, 125, 129, 133, 139, 450, 440, 453, 491), (854, 143, 149, 857), (857, 149, 154, 737, 842, 859, 858), (224, 228, 232, 236, 240, 247, 252, 263, 269, 277, 284, 293, 298, 307, 317, 321, 328, 336, 341, 351, 356, 363, 373, 378, 386, 395, 398, 407, 414, 422, 428, 434, 442, 447, 456, 463, 0, 2, 4, 6, 8, 10, 12, 14, 16, 18, 21, 24, 28, 33, 37, 51, 66, 85, 97, 495, 497, 512, 600, 599, 598, 597, 596, 499, 509, 505, 507, 503, 517, 515, 491, 453, 458, 399, 393, 387, 379, 375, 377, 371, 337, 342, 346, 354, 358, 366, 364, 362, 368, 360, 572, 574, 564, 569, 566, 568, 549, 610, 611, 608, 609, 607, 561, 557, 553, 554, 559, 338, 331, 343, 322, 326, 606, 603, 605, 604, 613, 614, 301, 297, 304, 220), (656, 602, 601, 544, 548, 658), (637, 614, 613, 514, 516, 639), (149, 143, 137, 144), (154, 149, 144, 152), (158, 154, 152, 156), (163, 158, 156, 161), (167, 163, 161, 164), (171, 167, 164, 168), (175, 171, 168, 173), (179, 175, 173, 177), (183, 179, 177, 180), (187, 183, 180, 185), (190, 187, 185, 188), (194, 190, 188, 192), (198, 194, 192, 197), (202, 198, 197, 201), (207, 202, 201, 205), (210, 207, 205, 209), (214, 210, 209, 212), (219, 214, 212, 216), (222, 219, 216, 221), (227, 222, 221, 225), (230, 227, 225, 229), (234, 230, 229, 233), (239, 234, 233, 237), (242, 239, 237, 241), (246, 242, 241, 245), (251, 246, 245, 248), (255, 251, 248, 253), (259, 255, 253, 257), (262, 259, 257, 260), (267, 262, 260, 265), (270, 267, 265, 268), (274, 270, 268, 273), (279, 274, 273, 276), (283, 279, 276, 280), (286, 283, 280, 285), (291, 286, 285, 289), (294, 291, 289, 292), (299, 294, 292, 296), (303, 299, 296, 300), (306, 303, 300, 305), (311, 306, 305, 309), (315, 311, 309, 312), (318, 315, 312, 316), (323, 318, 316, 320), (327, 323, 320, 325), (330, 327, 325, 329), (334, 330, 329, 333), (143, 334, 333, 137), (409, 403, 312, 309, 305, 300, 296, 292, 289, 285, 280, 276, 273, 268, 265, 260, 257, 253, 248, 245, 241, 237, 233, 229, 225, 221, 216, 404, 432, 406, 429, 425, 423, 427, 421, 419, 417, 408, 413, 411, 416, 433), (439, 404, 216, 212, 209, 205, 201, 197, 192, 188, 185, 180, 177, 173, 168, 164, 161, 156, 152, 144, 137, 333, 329, 325, 320, 316, 312, 403, 459, 435, 461, 451, 449, 454, 455, 457, 441, 437, 448, 444, 445, 464), (869, 358, 354, 865), (865, 354, 346, 871), (871, 346, 342, 870), (870, 342, 337, 864), (457, 864, 881, 441), (881, 884, 437, 441), (884, 883, 448, 437), (883, 886, 444, 448), (886, 882, 445, 444), (882, 885, 464, 445), (885, 876, 439, 464), (876, 890, 404, 439), (890, 877, 432, 404), (877, 880, 406, 432), (880, 887, 429, 406), (887, 879, 425, 429), (879, 889, 423, 425), (889, 891, 427, 423), (891, 888, 421, 427), (888, 878, 419, 421), (419, 878, 867, 417), (867, 340, 345, 875), (875, 345, 350, 860), (860, 350, 349, 873), (873, 349, 353, 862), (862, 353, 357, 866), (866, 357, 360, 868), (863, 403, 409, 868), (872, 459, 403, 863), (872, 362, 364, 874), (874, 364, 366, 861), (861, 366, 358, 869), (101, 20, 23, 48), (48, 23, 29, 31), (27, 25, 114, 89), (35, 80, 71, 32), (80, 35, 116, 105), (40, 55, 63, 36), (762, 105, 116, 755), (741, 71, 80, 753), (754, 35, 32, 740), (40, 36, 756, 743), (749, 29, 23, 747), (751, 63, 55, 752), (758, 27, 89, 761), (738, 101, 48, 742), (739, 20, 101, 738), (747, 23, 20, 739), (744, 752, 55, 40, 743), (748, 114, 25, 760), (740, 32, 71, 741), (760, 25, 27, 758), (746, 31, 29, 749), (89, 114, 748, 761), (757, 756, 36, 63, 751, 745, 759), (48, 31, 746, 742), (750, 753, 80, 105, 762), (116, 35, 754, 755), (86, 119, 117, 83), (107, 132, 69, 73, 115, 52, 57, 142, 145, 128, 61, 65, 124), (132, 107, 111, 134, 138, 148, 130, 47, 39, 44, 91, 94, 140, 142, 57, 120, 122, 150, 76, 78, 99, 103, 126, 136, 146), (767, 111, 107, 769), (120, 57, 784, 790), (52, 115, 776, 782), (763, 124, 65, 764), (798, 119, 86, 797), (781, 99, 78, 794), (779, 148, 138, 773), (800, 117, 119, 798), (770, 132, 146, 768), (792, 150, 122, 796), (773, 138, 134, 775), (786, 44, 39, 787), (787, 39, 47, 795), (785, 142, 140, 793), (796, 122, 120, 790), (115, 73, 772, 776), (766, 128, 145, 777), (769, 107, 124, 763), (57, 52, 782, 784), (764, 65, 61, 765), (130, 148, 779, 783), (772, 73, 69, 771), (788, 91, 44, 786), (799, 83, 117, 800), (78, 76, 791, 794), (768, 146, 136, 778), (791, 76, 150, 792), (774, 126, 103, 780), (797, 86, 83, 799), (793, 140, 94, 789), (765, 61, 128, 766), (47, 130, 783, 795), (777, 145, 142, 785), (771, 69, 132, 770), (789, 94, 91, 788), (134, 111, 767, 775), (780, 103, 99, 781), (778, 136, 126, 774), (109, 104, 100, 102), (98, 106, 77, 79, 62, 56, 59, 81, 90, 68, 70, 84, 88), (82, 77, 106, 50, 53, 60, 38, 41, 95, 96, 110, 46, 49, 68, 90, 64, 67, 87, 92, 43, 45, 54, 72, 75, 113), (829, 104, 109, 828), (815, 88, 84, 821), (832, 70, 68, 833), (836, 110, 96, 839), (838, 64, 90, 841), (828, 109, 102, 804), (822, 41, 38, 819), (818, 75, 72, 820), (824, 45, 43, 835), (814, 62, 79, 807), (837, 49, 46, 834), (812, 106, 98, 811), (803, 92, 87, 801), (807, 79, 77, 808), (827, 53, 50, 810), (820, 72, 54, 823), (809, 82, 113, 816), (831, 81, 59, 830), (819, 38, 60, 817), (833, 68, 49, 837), (835, 43, 92, 803), (808, 77, 82, 809), (823, 54, 45, 824), (839, 96, 95, 840), (834, 46, 110, 836), (811, 98, 88, 815), (830, 59, 56, 826), (95, 41, 822, 840), (821, 84, 70, 832), (804, 102, 100, 806), (817, 60, 53, 827), (810, 50, 106, 812), (805, 806, 100, 104, 829, 825), (813, 826, 56, 62, 814), (802, 67, 64, 838), (816, 113, 75, 818), (841, 90, 81, 831), (801, 87, 67, 802), (857, 858, 848, 847, 846, 851, 850, 855, 853, 854), (843, 849, 859, 842), (844, 845, 856, 852), (855, 850, 852, 856), (859, 849, 848, 858), (461, 861, 869, 451), (435, 874, 861, 461), (459, 872, 874, 435), (362, 872, 863, 368), (368, 863, 868, 360), (433, 866, 868, 409), (416, 862, 866, 433), (411, 873, 862, 416), (413, 860, 873, 411), (408, 875, 860, 413), (417, 867, 875, 408), (455, 870, 864, 457), (454, 871, 870, 455), (449, 865, 871, 454), (451, 869, 865, 449), (382, 372, 878, 888), (380, 382, 888, 891), (384, 380, 891, 889), (388, 384, 889, 879), (390, 388, 879, 887), (401, 390, 887, 880), (394, 401, 880, 877), (396, 394, 877, 890), (399, 396, 890, 876), (393, 399, 876, 885), (387, 393, 885, 882), (379, 387, 882, 886), (375, 379, 886, 883), (377, 375, 883, 884), (371, 377, 884, 881), (881, 864, 337, 371), (867, 878, 372, 340)])
_uv = me_cylinder_027.uv_layers.new(name='UVMap')
_uv.uv.foreach_set('vector', [0.2156, 0.03283, 0.2207, 0.03223, 0.2154, 0.03418, 0.206, 0.04325, 0.1907, 0.03845, 0.1987, 0.0362, 0.2844, 0.4671, 0.2793, 0.4678, 0.2846, 0.4658, 0.3031, 0.448, 0.3069, 0.4622, 0.3013, 0.4637, 0.1578, 0.1255, 0.1242, 0.1346, 0.123, 0.131, 0.1546, 0.1228, 0.1443, 0.1122, 0.1396, 0.1108, 0.1428, 0.09694, 0.1801, 0.135, 0.1894, 0.1245, 0.1364, 0.07054, 0.1259, 0.114, 0.1209, 0.1182, 0.07483, 0.1301, 0.06279, 0.1353, 0.07237, 0.121, 0.08304, 0.1075, 0.09473, 0.09486, 0.1074, 0.08317, 0.1209, 0.0725, 0.1352, 0.06292, 0.1502, 0.05447, 0.1659, 0.04717, 0.1821, 0.04102, 0.1907, 0.03845, 0.206, 0.04325, 0.19, 0.0587, 0.1865, 0.07052, 0.1956, 0.1011, 0.2054, 0.1106, 0.2421, 0.1242, 0.2579, 0.1242, 0.2946, 0.1106, 0.3044, 0.1011, 0.3135, 0.07052, 0.31, 0.0587, 0.2846, 0.03418, 0.2793, 0.03223, 0.2844, 0.03288, 0.3012, 0.03647, 0.3177, 0.04129, 0.3338, 0.04735, 0.3494, 0.05464, 0.3644, 0.06311, 0.3787, 0.07274, 0.3922, 0.08348, 0.4047, 0.09531, 0.3766, 0.1061, 0.3747, 0.1012, 0.371, 0.0974, 0.3663, 0.09529, 0.361, 0.09498, 0.3488, 0.0995, 0.3363, 0.1104, 0.3283, 0.1233, 0.3267, 0.1295, 0.3267, 0.1351, 0.3285, 0.1401, 0.332, 0.144, 0.3135, 0.1664, 0.3022, 0.1584, 0.2901, 0.1519, 0.2772, 0.1468, 0.2637, 0.1435, 0.2497, 0.1422, 0.2357, 0.1434, 0.222, 0.1467, 0.209, 0.1517, 0.1967, 0.1582, 0.1853, 0.1661, 0.1749, 0.1752, 0.1703, 0.1571, 0.1747, 0.1428, 0.3768, 0.1117, 0.3766, 0.1061, 0.4047, 0.09531, 0.3239, 0.1761, 0.3135, 0.1664, 0.332, 0.144, 0.3366, 0.1462, 0.3419, 0.1466, 0.3478, 0.1451, 0.3606, 0.1371, 0.3718, 0.1242, 0.3633, 0.1029, 0.3662, 0.1039, 0.3682, 0.1061, 0.3691, 0.109, 0.3688, 0.1125, 0.3673, 0.1165, 0.3513, 0.1342, 0.3431, 0.1383, 0.3397, 0.1385, 0.3369, 0.1375, 0.3349, 0.1352, 0.3341, 0.1323, 0.3345, 0.1287, 0.336, 0.1247, 0.3518, 0.1072, 0.36, 0.1031, 0.1443, 0.1122, 0.1209, 0.1182, 0.1259, 0.114, 0.1396, 0.1108, 0.08751, 0.1435, 0.08625, 0.1404, 0.1049, 0.1356, 0.1031, 0.1394, 0.2638, 0.3564, 0.2776, 0.3529, 0.2866, 0.3864, 0.2579, 0.3758, 0.2421, 0.3758, 0.2054, 0.3894, 0.1956, 0.3989, 0.1865, 0.4295, 0.19, 0.4413, 0.2154, 0.4658, 0.2207, 0.4678, 0.2156, 0.4671, 0.1987, 0.4636, 0.1821, 0.4588, 0.166, 0.4527, 0.1503, 0.4455, 0.1353, 0.4371, 0.121, 0.4275, 0.1074, 0.4168, 0.09477, 0.4051, 0.08307, 0.3925, 0.07239, 0.3789, 0.09231, 0.3623, 0.09808, 0.368, 0.1156, 0.3506, 0.1306, 0.3632, 0.1244, 0.3704, 0.1198, 0.3826, 0.1201, 0.388, 0.1222, 0.3927, 0.1259, 0.3965, 0.1306, 0.3986, 0.136, 0.3989, 0.1481, 0.3944, 0.1605, 0.3834, 0.1684, 0.3705, 0.1699, 0.3643, 0.1698, 0.3587, 0.168, 0.3538, 0.1643, 0.3501, 0.1597, 0.3481, 0.1542, 0.348, 0.1482, 0.3496, 0.136, 0.3304, 0.1398, 0.3267, 0.1339, 0.3213, 0.1106, 0.2886, 0.1242, 0.2519, 0.1242, 0.2361, 0.1106, 0.1994, 0.1011, 0.1895, 0.07052, 0.1805, 0.0587, 0.184, 0.03418, 0.2094, 0.03394, 0.2101, 0.03631, 0.1987, 0.04109, 0.1821, 0.04711, 0.166, 0.05436, 0.1504, 0.06279, 0.1353, 0.07483, 0.1301, 0.08501, 0.1407, 0.08625, 0.1404, 0.08751, 0.1435, 0.1293, 0.1847, 0.1397, 0.1754, 0.1031, 0.1394, 0.1049, 0.1356, 0.123, 0.131, 0.1242, 0.1346, 0.1169, 0.1365, 0.1277, 0.1467, 0.1532, 0.1398, 0.1703, 0.1571, 0.1749, 0.1752, 0.1658, 0.1856, 0.1579, 0.1969, 0.1514, 0.2092, 0.1464, 0.2223, 0.1431, 0.2359, 0.142, 0.25, 0.1434, 0.264, 0.1467, 0.2776, 0.1516, 0.2906, 0.158, 0.3029, 0.1658, 0.3143, 0.1749, 0.3246, 0.1853, 0.3338, 0.1967, 0.3417, 0.209, 0.3482, 0.222, 0.3532, 0.2357, 0.3565, 0.2497, 0.3577, 0.04703, 0.334, 0.04296, 0.3236, 0.0587, 0.304, 0.07052, 0.3075, 0.1011, 0.2984, 0.1106, 0.2886, 0.1339, 0.3213, 0.09231, 0.3623, 0.07239, 0.3789, 0.06281, 0.3646, 0.05435, 0.3496, 0.1353, 0.3578, 0.1306, 0.3632, 0.1156, 0.3506, 0.136, 0.3304, 0.1482, 0.3496, 0.1335, 0.3911, 0.1306, 0.3901, 0.1285, 0.388, 0.1275, 0.3851, 0.1278, 0.3817, 0.1292, 0.3778, 0.1449, 0.3604, 0.1531, 0.3561, 0.1566, 0.3558, 0.1594, 0.3567, 0.1615, 0.3589, 0.1624, 0.3618, 0.162, 0.3653, 0.1605, 0.3693, 0.145, 0.3869, 0.1368, 0.3909, 0.0362, 0.3013, 0.03283, 0.2844, 0.03119, 0.2705, 0.03418, 0.2786, 0.0587, 0.304, 0.04296, 0.3236, 0.04089, 0.3179, 0.4672, 0.2844, 0.4666, 0.2874, 0.4629, 0.2815, 0.4658, 0.2786, 0.4688, 0.2705, 0.3415, 0.3038, 0.342, 0.303, 0.3484, 0.2908, 0.3533, 0.2778, 0.3566, 0.2642, 0.3579, 0.2502, 0.3568, 0.2362, 0.3535, 0.2226, 0.3484, 0.2097, 0.3419, 0.1976, 0.3338, 0.1863, 0.324, 0.1761, 0.3568, 0.1679, 0.3629, 0.1732, 0.4047, 0.1316, 0.3988, 0.126, 0.4166, 0.1078, 0.4273, 0.1212, 0.437, 0.1355, 0.4454, 0.1505, 0.4527, 0.1661, 0.4588, 0.1822, 0.4637, 0.1987, 0.4658, 0.2094, 0.4413, 0.184, 0.4295, 0.1805, 0.3989, 0.1895, 0.3894, 0.1994, 0.3758, 0.2361, 0.3758, 0.2519, 0.3894, 0.2886, 0.3989, 0.2984, 0.4295, 0.3075, 0.4413, 0.304, 0.4629, 0.2815, 0.4666, 0.2874, 0.4636, 0.3013, 0.4588, 0.3179, 0.4528, 0.334, 0.4456, 0.3497, 0.4371, 0.3647, 0.4275, 0.379, 0.4235, 0.3842, 0.3841, 0.4236, 0.379, 0.4276, 0.3647, 0.4372, 0.3497, 0.4457, 0.334, 0.453, 0.3179, 0.459, 0.3069, 0.4622, 0.3031, 0.448, 0.31, 0.4413, 0.3135, 0.4295, 0.3044, 0.3989, 0.2946, 0.3894, 0.2866, 0.3864, 0.2776, 0.3529, 0.2776, 0.3529, 0.291, 0.348, 0.3033, 0.3417, 0.3041, 0.3411, 0.3568, 0.1679, 0.324, 0.1761, 0.3239, 0.1761, 0.4047, 0.09531, 0.4166, 0.1078, 0.3988, 0.126, 0.02144, 0.9414, 0.1214, 0.9414, 0.1214, 0.7914, 0.02144, 0.7914, 0.5929, 0.7914, 0.5929, 0.9414, 0.6928, 0.9414, 0.6928, 0.7914, 0.3072, 0.7914, 0.3072, 0.9414, 0.4071, 0.9414, 0.4071, 0.7914, 0.1643, 0.7914, 0.1643, 0.9414, 0.2643, 0.9414, 0.2643, 0.7914, 0.7357, 0.9414, 0.8357, 0.9414, 0.8357, 0.7914, 0.7357, 0.7914, 0.8786, 0.9414, 0.9786, 0.9414, 0.9786, 0.7914, 0.8786, 0.7914, 0.02144, 0.9414, 0.02144, 0.9414, 0.02144, 0.7914, 0.02144, 0.7914, 0.8357, 0.9414, 0.8786, 0.9414, 0.8786, 0.7914, 0.8357, 0.7914, 0.6928, 0.9414, 0.7357, 0.9414, 0.7357, 0.7914, 0.6928, 0.7914, 0.5929, 0.9414, 0.5929, 0.7914, 0.5909, 0.7914, 0.5909, 0.9414, 0.4315, 0.7914, 0.4071, 0.7914, 0.4071, 0.9414, 0.4315, 0.9414, 0.2643, 0.7914, 0.2643, 0.9414, 0.3072, 0.9414, 0.3072, 0.7914, 0.1214, 0.9414, 0.1643, 0.9414, 0.1643, 0.7914, 0.1214, 0.7914, 0.02144, 0.7914, 0.02144, 0.9414, 0.1214, 0.9414, 0.1214, 0.7914, 0.5929, 0.9414, 0.6928, 0.9414, 0.6928, 0.7914, 0.5929, 0.7914, 0.3072, 0.7914, 0.3072, 0.9414, 0.3702, 0.9414, 0.4071, 0.9414, 0.4071, 0.7914, 0.1643, 0.7914, 0.1643, 0.9414, 0.2643, 0.9414, 0.2643, 0.7914, 0.7357, 0.9414, 0.8357, 0.9414, 0.8357, 0.7914, 0.7357, 0.7914, 0.8786, 0.7914, 0.8786, 0.9414, 0.9786, 0.9414, 0.9786, 0.7914, 2.98e-08, 0.7914, 2.98e-08, 0.9414, 0.02144, 0.9414, 0.02144, 0.7914, 0.8357, 0.7914, 0.8357, 0.9414, 0.8786, 0.9414, 0.8786, 0.7914, 0.6928, 0.9414, 0.7357, 0.9414, 0.7357, 0.7914, 0.6928, 0.7914, 0.5929, 0.9414, 0.5929, 0.7914, 0.577, 0.7914, 0.577, 0.9414, 0.423, 0.7914, 0.4071, 0.7914, 0.4071, 0.9414, 0.423, 0.9414, 0.2643, 0.7914, 0.2643, 0.9414, 0.3072, 0.9414, 0.3072, 0.7914, 0.1214, 0.7914, 0.1214, 0.9414, 0.1643, 0.9414, 0.1643, 0.7914, 0.02144, 0.7914, 0.02144, 0.9414, 0.1214, 0.9414, 0.1214, 0.7914, 0.5929, 0.7914, 0.5929, 0.9414, 0.6046, 0.9414, 0.6928, 0.9414, 0.6928, 0.7914, 0.3072, 0.7914, 0.3072, 0.9414, 0.4071, 0.9414, 0.4071, 0.7914, 0.1643, 0.9414, 0.2643, 0.9414, 0.2643, 0.7914, 0.1643, 0.7914, 0.7357, 0.7914, 0.7357, 0.9414, 0.8357, 0.9414, 0.8357, 0.7914, 0.8786, 0.7914, 0.8786, 0.9414, 0.9786, 0.9414, 0.9786, 0.7914, 0.02144, 0.7914, 0.02144, 0.9414, 0.02144, 0.9414, 0.02144, 0.7914, 0.8357, 0.7914, 0.8357, 0.9414, 0.8786, 0.9414, 0.8786, 0.7914, 0.6928, 0.7914, 0.6928, 0.9414, 0.7357, 0.9414, 0.7357, 0.7914, 0.5929, 0.9414, 0.5929, 0.7914, 0.5685, 0.7914, 0.5685, 0.9414, 0.2643, 0.9414, 0.3072, 0.9414, 0.3072, 0.7914, 0.2643, 0.7914, 0.1214, 0.7914, 0.1214, 0.9414, 0.1643, 0.9414, 0.1643, 0.7914, 0.02144, 0.7914, 0.02144, 0.9414, 0.0995, 0.9414, 0.1214, 0.9414, 0.1214, 0.7914, 0.6928, 0.7914, 0.5929, 0.7914, 0.5929, 0.9414, 0.6928, 0.9414, 0.4071, 0.7914, 0.3072, 0.7914, 0.3072, 0.9414, 0.3345, 0.9414, 0.4071, 0.9414, 0.1643, 0.9414, 0.2643, 0.9414, 0.2643, 0.7914, 0.1643, 0.7914, 0.7357, 0.7914, 0.7357, 0.9414, 0.8357, 0.9414, 0.8357, 0.7914, 0.8786, 0.9414, 0.9786, 0.9414, 0.9786, 0.7914, 0.8786, 0.7914, 2.98e-08, 0.9414, 0.02144, 0.9414, 0.02144, 0.7914, 2.98e-08, 0.7914, 0.8357, 0.9414, 0.8786, 0.9414, 0.8786, 0.7914, 0.8357, 0.7914, 0.6928, 0.7914, 0.6928, 0.9414, 0.7357, 0.9414, 0.7357, 0.7914, 0.5929, 0.9414, 0.5929, 0.7914, 0.577, 0.7914, 0.577, 0.9414, 0.423, 0.7914, 0.4071, 0.7914, 0.4071, 0.9414, 0.423, 0.9414, 0.2643, 0.9414, 0.3072, 0.9414, 0.3072, 0.7914, 0.2643, 0.7914, 0.1214, 0.9414, 0.1643, 0.9414, 0.1643, 0.7914, 0.1214, 0.7914, 1.0, 0.5, 1.0, 1.0, 0.9875, 1.0, 0.9875, 0.5, 0.9875, 0.5, 0.9875, 1.0, 0.975, 1.0, 0.975, 0.5, 0.975, 0.5, 0.975, 1.0, 0.9625, 1.0, 0.9625, 0.5, 0.9625, 0.5, 0.9625, 1.0, 0.95, 1.0, 0.95, 0.5, 0.95, 0.5, 0.95, 1.0, 0.9375, 1.0, 0.9375, 0.5, 0.9375, 0.5, 0.9375, 1.0, 0.925, 1.0, 0.925, 0.5, 0.925, 0.5, 0.925, 1.0, 0.9125, 1.0, 0.9125, 0.5, 0.9125, 0.5, 0.9125, 1.0, 0.9, 1.0, 0.9, 0.5, 0.9, 0.5, 0.9, 1.0, 0.8875, 1.0, 0.8875, 0.5, 0.8875, 0.5, 0.8875, 1.0, 0.875, 1.0, 0.875, 0.5, 0.875, 0.5, 0.875, 1.0, 0.8625, 1.0, 0.8625, 0.5, 0.8625, 0.5, 0.8625, 1.0, 0.85, 1.0, 0.85, 0.5, 0.85, 0.5, 0.85, 1.0, 0.8375, 1.0, 0.8375, 0.5, 0.8375, 0.5, 0.8375, 1.0, 0.825, 1.0, 0.825, 0.5, 0.825, 0.5, 0.825, 1.0, 0.8125, 1.0, 0.8125, 0.5, 0.8125, 0.5, 0.8125, 1.0, 0.8, 1.0, 0.8, 0.5, 0.8, 0.5, 0.8, 1.0, 0.7875, 1.0, 0.7875, 0.5, 0.7875, 0.5, 0.7875, 1.0, 0.775, 1.0, 0.775, 0.5, 0.775, 0.5, 0.775, 1.0, 0.7625, 1.0, 0.7625, 0.5, 0.7625, 0.5, 0.7625, 1.0, 0.75, 1.0, 0.75, 0.5, 0.75, 0.5, 0.75, 1.0, 0.7375, 1.0, 0.7375, 0.5, 0.7375, 0.5, 0.7375, 1.0, 0.725, 1.0, 0.725, 0.5, 0.725, 0.5, 0.725, 1.0, 0.7125, 1.0, 0.7125, 0.5, 0.7125, 0.5, 0.7125, 1.0, 0.7, 1.0, 0.7, 0.5, 0.7, 0.5, 0.7, 1.0, 0.6875, 1.0, 0.6875, 0.5, 0.6875, 0.5, 0.6875, 1.0, 0.675, 1.0, 0.675, 0.5, 0.675, 0.5, 0.675, 1.0, 0.6625, 1.0, 0.6625, 0.5, 0.6625, 0.5, 0.6625, 1.0, 0.65, 1.0, 0.65, 0.5, 0.65, 0.5, 0.65, 1.0, 0.6375, 1.0, 0.6375, 0.5, 0.6375, 0.5, 0.6375, 1.0, 0.625, 1.0, 0.625, 0.5, 0.625, 0.5, 0.625, 1.0, 0.6125, 1.0, 0.6125, 0.5, 0.6125, 0.5, 0.6125, 1.0, 0.6, 1.0, 0.6, 0.5, 0.6, 0.5, 0.6, 1.0, 0.5875, 1.0, 0.5875, 0.5, 0.5875, 0.5, 0.5875, 1.0, 0.575, 1.0, 0.575, 0.5, 0.575, 0.5, 0.575, 1.0, 0.5625, 1.0, 0.5625, 0.5, 0.5625, 0.5, 0.5625, 1.0, 0.55, 1.0, 0.55, 0.5, 0.55, 0.5, 0.55, 1.0, 0.5375, 1.0, 0.5375, 0.5, 0.5375, 0.5, 0.5375, 1.0, 0.525, 1.0, 0.525, 0.5, 0.525, 0.5, 0.525, 1.0, 0.5125, 1.0, 0.5125, 0.5, 0.5125, 0.5, 0.5125, 1.0, 0.5, 1.0, 0.5, 0.5, 0.5, 0.5, 0.5, 1.0, 0.4875, 1.0, 0.4875, 0.5, 0.4875, 0.5, 0.4875, 1.0, 0.475, 1.0, 0.475, 0.5, 0.475, 0.5, 0.475, 1.0, 0.4625, 1.0, 0.4625, 0.5, 0.4625, 0.5, 0.4625, 1.0, 0.45, 1.0, 0.45, 0.5, 0.45, 0.5, 0.45, 1.0, 0.4375, 1.0, 0.4375, 0.5, 0.4375, 0.5, 0.4375, 1.0, 0.425, 1.0, 0.425, 0.5, 0.425, 0.5, 0.425, 1.0, 0.4125, 1.0, 0.4125, 0.5, 0.4125, 0.5, 0.4125, 1.0, 0.4, 1.0, 0.4, 0.5, 0.4, 0.5, 0.4, 1.0, 0.3875, 1.0, 0.3875, 0.5, 0.3875, 0.5, 0.3875, 1.0, 0.375, 1.0, 0.375, 0.5, 0.375, 0.5, 0.375, 1.0, 0.3625, 1.0, 0.3625, 0.5, 0.3625, 0.5, 0.3625, 1.0, 0.35, 1.0, 0.35, 0.5, 0.35, 0.5, 0.35, 1.0, 0.3375, 1.0, 0.3375, 0.5, 0.3375, 0.5, 0.3375, 1.0, 0.325, 1.0, 0.325, 0.5, 0.325, 0.5, 0.325, 1.0, 0.3125, 1.0, 0.3125, 0.5, 0.3125, 0.5, 0.3125, 1.0, 0.3, 1.0, 0.3, 0.5, 0.3, 0.5, 0.3, 1.0, 0.2875, 1.0, 0.2875, 0.5, 0.2875, 0.5, 0.2875, 1.0, 0.275, 1.0, 0.275, 0.5, 0.275, 0.5, 0.275, 1.0, 0.2625, 1.0, 0.2625, 0.5, 0.2625, 0.5, 0.2625, 1.0, 0.25, 1.0, 0.25, 0.5, 0.25, 0.5, 0.25, 1.0, 0.2375, 1.0, 0.2375, 0.5, 0.2375, 0.5, 0.2375, 1.0, 0.225, 1.0, 0.225, 0.5, 0.225, 0.5, 0.225, 1.0, 0.2125, 1.0, 0.2125, 0.5, 0.2125, 0.5, 0.2125, 1.0, 0.2, 1.0, 0.2, 0.5, 0.2, 0.5, 0.2, 1.0, 0.1875, 1.0, 0.1875, 0.5, 0.1875, 0.5, 0.1875, 1.0, 0.175, 1.0, 0.175, 0.5, 0.175, 0.5, 0.175, 1.0, 0.1625, 1.0, 0.1625, 0.5, 0.1625, 0.5, 0.1625, 1.0, 0.15, 1.0, 0.15, 0.5, 0.15, 0.5, 0.15, 1.0, 0.1375, 1.0, 0.1375, 0.5, 0.1375, 0.5, 0.1375, 1.0, 0.125, 1.0, 0.125, 0.5, 0.125, 0.5, 0.125, 1.0, 0.1125, 1.0, 0.1125, 0.5, 0.1125, 0.5, 0.1125, 1.0, 0.1, 1.0, 0.1, 0.5, 0.1, 0.5, 0.1, 1.0, 0.0875, 1.0, 0.0875, 0.5, 0.0875, 0.5, 0.0875, 1.0, 0.075, 1.0, 0.075, 0.5, 0.075, 0.5, 0.075, 1.0, 0.0625, 1.0, 0.0625, 0.5, 0.0625, 0.5, 0.0625, 1.0, 0.05, 1.0, 0.05, 0.5, 0.05, 0.5, 0.05, 1.0, 0.0375, 1.0, 0.0375, 0.5, 0.0375, 0.5, 0.0375, 1.0, 0.025, 1.0, 0.025, 0.5, 0.2671, 0.4675, 0.2841, 0.4655, 0.2875, 0.487, 0.2688, 0.4893, 0.25, 0.49, 0.2312, 0.4893, 0.2125, 0.487, 0.194, 0.4834, 0.1758, 0.4783, 0.1582, 0.4717, 0.141, 0.4638, 0.1246, 0.4546, 0.1089, 0.4442, 0.09413, 0.4325, 0.08029, 0.4197, 0.0675, 0.4059, 0.05584, 0.3911, 0.04537, 0.3754, 0.03616, 0.359, 0.02827, 0.3418, 0.02175, 0.3242, 0.01663, 0.306, 0.01295, 0.2875, 0.01074, 0.2688, 0.01, 0.25, 0.01074, 0.2312, 0.01295, 0.2125, 0.01663, 0.194, 0.02175, 0.1758, 0.02827, 0.1582, 0.03616, 0.141, 0.04537, 0.1246, 0.05584, 0.1089, 0.0675, 0.09413, 0.08029, 0.08029, 0.09413, 0.0675, 0.1089, 0.05584, 0.1246, 0.04537, 0.141, 0.03616, 0.1582, 0.02827, 0.1758, 0.02175, 0.194, 0.01663, 0.2125, 0.01295, 0.2312, 0.01074, 0.25, 0.01, 0.2688, 0.01074, 0.2875, 0.01295, 0.306, 0.01663, 0.3242, 0.02175, 0.3418, 0.02827, 0.359, 0.03616, 0.3754, 0.04537, 0.3911, 0.05584, 0.4059, 0.0675, 0.4197, 0.08029, 0.4325, 0.09413, 0.4442, 0.1089, 0.4546, 0.1246, 0.4638, 0.141, 0.4717, 0.1582, 0.4783, 0.1758, 0.4834, 0.194, 0.487, 0.2125, 0.4893, 0.2312, 0.49, 0.25, 0.4893, 0.2688, 0.487, 0.2875, 0.4655, 0.2841, 0.4675, 0.2671, 0.4682, 0.25, 0.4675, 0.2329, 0.4655, 0.2159, 0.4622, 0.1991, 0.4575, 0.1826, 0.4516, 0.1665, 0.4444, 0.1509, 0.436, 0.136, 0.4265, 0.1218, 0.4159, 0.1083, 0.4043, 0.09572, 0.3917, 0.08409, 0.3782, 0.07349, 0.364, 0.06397, 0.3491, 0.0556, 0.3335, 0.04843, 0.3174, 0.0425, 0.3009, 0.03785, 0.2841, 0.0345, 0.2671, 0.03249, 0.25, 0.03182, 0.2329, 0.03249, 0.2159, 0.0345, 0.1991, 0.03785, 0.1826, 0.0425, 0.1665, 0.04843, 0.1509, 0.0556, 0.136, 0.06397, 0.1218, 0.07349, 0.1083, 0.08409, 0.09572, 0.09572, 0.08409, 0.1083, 0.07349, 0.1218, 0.06397, 0.136, 0.0556, 0.1509, 0.04843, 0.1665, 0.0425, 0.1826, 0.03785, 0.1991, 0.0345, 0.2159, 0.03249, 0.2329, 0.03182, 0.25, 0.03249, 0.2671, 0.0345, 0.2841, 0.03785, 0.3009, 0.0425, 0.3174, 0.04843, 0.3335, 0.0556, 0.3491, 0.06397, 0.364, 0.07349, 0.3782, 0.08409, 0.3917, 0.09572, 0.4043, 0.1083, 0.4159, 0.1218, 0.4265, 0.136, 0.436, 0.1509, 0.4444, 0.1665, 0.4516, 0.1826, 0.4575, 0.1991, 0.4622, 0.2159, 0.4655, 0.2329, 0.4675, 0.25, 0.4682, 0.4622, 0.3009, 0.4655, 0.2841, 0.487, 0.2875, 0.4834, 0.306, 0.4783, 0.3242, 0.4717, 0.3418, 0.4638, 0.359, 0.4546, 0.3754, 0.4442, 0.3911, 0.4325, 0.4059, 0.4197, 0.4197, 0.4059, 0.4325, 0.3911, 0.4442, 0.3754, 0.4546, 0.359, 0.4638, 0.3418, 0.4717, 0.3242, 0.4783, 0.306, 0.4834, 0.2875, 0.487, 0.2841, 0.4655, 0.3009, 0.4622, 0.3174, 0.4575, 0.3335, 0.4516, 0.3491, 0.4444, 0.364, 0.436, 0.3782, 0.4265, 0.3917, 0.4159, 0.4043, 0.4043, 0.4159, 0.3917, 0.4265, 0.3782, 0.436, 0.364, 0.4444, 0.3491, 0.4516, 0.3335, 0.4575, 0.3174, 0.025, 0.5, 0.025, 1.0, 0.0125, 1.0, 0.0125, 0.5, 0.0125, 0.5, 0.0125, 1.0, 6.724e-07, 1.0, 6.724e-07, 0.5, 0.9875, 0.7219, 0.9875, 0.7375, 1.0, 0.7375, 1.0, 0.7219, 0.975, 0.7073, 0.975, 0.7375, 0.9875, 0.7375, 0.9875, 0.7219, 0.9823, 0.7219, 0.9797, 0.716, 0.9797, 0.7073, 0.9625, 0.7073, 0.9625, 0.7375, 0.975, 0.7375, 0.975, 0.7073, 0.95, 0.7073, 0.95, 0.7375, 0.9625, 0.7375, 0.9625, 0.7073, 0.9375, 0.7073, 0.9375, 0.7375, 0.95, 0.7375, 0.95, 0.7073, 0.925, 0.7073, 0.925, 0.7375, 0.9375, 0.7375, 0.9375, 0.7073, 0.9125, 0.7375, 0.925, 0.7375, 0.925, 0.7073, 0.9125, 0.7073, 0.9022, 0.7073, 0.9, 0.7073, 0.9, 0.7375, 0.9125, 0.7375, 0.9125, 0.7073, 0.875, 0.6125, 0.875, 0.7375, 0.8875, 0.7375, 0.8875, 0.6125, 0.8625, 0.7375, 0.875, 0.7375, 0.875, 0.6125, 0.8625, 0.6125, 0.85, 0.7375, 0.8625, 0.7375, 0.8625, 0.6125, 0.85, 0.6125, 0.8453, 0.7073, 0.8375, 0.7073, 0.8375, 0.7375, 0.85, 0.7375, 0.85, 0.6125, 0.8459, 0.6125, 0.825, 0.7375, 0.8375, 0.7375, 0.8375, 0.7073, 0.825, 0.7073, 0.8125, 0.7375, 0.825, 0.7375, 0.825, 0.7073, 0.8125, 0.7073, 0.8, 0.7375, 0.8125, 0.7375, 0.8125, 0.7073, 0.8, 0.7073, 0.7875, 0.7375, 0.8, 0.7375, 0.8, 0.7073, 0.7875, 0.7073, 0.775, 0.7073, 0.775, 0.7375, 0.7875, 0.7375, 0.7875, 0.7073, 0.7625, 0.7073, 0.7625, 0.7375, 0.775, 0.7375, 0.775, 0.7073, 0.75, 0.7375, 0.7625, 0.7375, 0.7625, 0.7073, 0.75, 0.7073, 0.75, 0.7073, 0.7375, 0.7073, 0.7375, 0.7375, 0.75, 0.7375, 0.725, 0.7375, 0.7375, 0.7375, 0.7375, 0.7073, 0.725, 0.7073, 0.7125, 0.7375, 0.725, 0.7375, 0.725, 0.7073, 0.7125, 0.7073, 0.7, 0.7375, 0.7125, 0.7375, 0.7125, 0.7073, 0.7, 0.7073, 0.6875, 0.7073, 0.6875, 0.7375, 0.7, 0.7375, 0.7, 0.7073, 0.675, 0.7073, 0.675, 0.7375, 0.6875, 0.7375, 0.6875, 0.7073, 0.6625, 0.7073, 0.6625, 0.7375, 0.675, 0.7375, 0.675, 0.7073, 0.65, 0.7375, 0.6625, 0.7375, 0.6625, 0.7073, 0.65, 0.7073, 0.625, 0.7375, 0.6375, 0.7375, 0.6375, 0.6125, 0.625, 0.6125, 0.6125, 0.7375, 0.625, 0.7375, 0.625, 0.6125, 0.6125, 0.6125, 0.6037, 0.7073, 0.6, 0.7073, 0.6, 0.7375, 0.6125, 0.7375, 0.6125, 0.6125, 0.6037, 0.6125, 0.5875, 0.7375, 0.6, 0.7375, 0.6, 0.7073, 0.5875, 0.7073, 0.5815, 0.7073, 0.575, 0.7073, 0.575, 0.7375, 0.5875, 0.7375, 0.5875, 0.7073, 0.5625, 0.7375, 0.575, 0.7375, 0.575, 0.7073, 0.5625, 0.7073, 0.55, 0.7375, 0.5625, 0.7375, 0.5625, 0.7073, 0.55, 0.7073, 0.5375, 0.7375, 0.55, 0.7375, 0.55, 0.7073, 0.5375, 0.7073, 0.525, 0.7073, 0.525, 0.7375, 0.5375, 0.7375, 0.5375, 0.7073, 0.5125, 0.7073, 0.5125, 0.7375, 0.525, 0.7375, 0.525, 0.7073, 0.5, 0.7073, 0.5, 0.7375, 0.5125, 0.7375, 0.5125, 0.7073, 0.4875, 0.7073, 0.4875, 0.7375, 0.5, 0.7375, 0.5, 0.7073, 0.475, 0.7073, 0.475, 0.7375, 0.4875, 0.7375, 0.4875, 0.7073, 0.4625, 0.7073, 0.4625, 0.7375, 0.475, 0.7375, 0.475, 0.7073, 0.45, 0.7073, 0.45, 0.7375, 0.4625, 0.7375, 0.4625, 0.7073, 0.4375, 0.7073, 0.4375, 0.7375, 0.45, 0.7375, 0.45, 0.7073, 0.425, 0.7073, 0.425, 0.7375, 0.4375, 0.7375, 0.4375, 0.7073, 0.4125, 0.7073, 0.4125, 0.7375, 0.425, 0.7375, 0.425, 0.7073, 0.1463, 0.7073, 0.15, 0.6125, 0.1375, 0.6125, 0.1375, 0.7375, 0.15, 0.7375, 0.15, 0.7073, 0.3875, 0.7375, 0.4, 0.7375, 0.4, 0.6125, 0.3875, 0.6125, 0.375, 0.7375, 0.3875, 0.7375, 0.3875, 0.6125, 0.375, 0.6125, 0.3625, 0.6125, 0.3625, 0.7375, 0.375, 0.7375, 0.375, 0.6125, 0.3601, 0.7073, 0.35, 0.7073, 0.35, 0.7375, 0.3625, 0.7375, 0.3625, 0.6125, 0.3601, 0.6125, 0.3375, 0.7073, 0.3375, 0.7375, 0.35, 0.7375, 0.35, 0.7073, 0.325, 0.7073, 0.325, 0.7375, 0.3375, 0.7375, 0.3375, 0.7073, 0.3207, 0.7073, 0.3125, 0.7073, 0.3125, 0.7375, 0.325, 0.7375, 0.325, 0.7073, 0.3, 0.7073, 0.3, 0.7375, 0.3125, 0.7375, 0.3125, 0.7073, 0.2875, 0.7073, 0.2875, 0.7375, 0.3, 0.7375, 0.3, 0.7073, 0.275, 0.7073, 0.275, 0.7375, 0.2875, 0.7375, 0.2875, 0.7073, 0.2625, 0.7073, 0.2625, 0.7375, 0.275, 0.7375, 0.275, 0.7073, 0.25, 0.7073, 0.25, 0.7375, 0.2625, 0.7375, 0.2625, 0.7073, 0.2375, 0.7073, 0.2375, 0.7375, 0.25, 0.7375, 0.25, 0.7073, 0.225, 0.7073, 0.225, 0.7375, 0.2375, 0.7375, 0.2375, 0.7073, 0.2125, 0.7073, 0.2125, 0.7375, 0.225, 0.7375, 0.225, 0.7073, 0.2, 0.7073, 0.2, 0.7375, 0.2125, 0.7375, 0.2125, 0.7073, 0.1875, 0.7073, 0.1875, 0.7375, 0.2, 0.7375, 0.2, 0.7073, 0.175, 0.7073, 0.175, 0.7375, 0.1875, 0.7375, 0.1875, 0.7073, 0.1625, 0.7073, 0.1625, 0.7375, 0.175, 0.7375, 0.175, 0.7073, 0.15, 0.7073, 0.15, 0.7375, 0.1625, 0.7375, 0.1625, 0.7073, 0.8899, 0.7073, 0.9, 0.6125, 0.8875, 0.6125, 0.8875, 0.7375, 0.9, 0.7375, 0.9, 0.7073, 0.125, 0.6125, 0.125, 0.7375, 0.1375, 0.7375, 0.1375, 0.6125, 0.1125, 0.6125, 0.1125, 0.7375, 0.125, 0.7375, 0.125, 0.6125, 0.1037, 0.7073, 0.1, 0.7073, 0.1, 0.7375, 0.1125, 0.7375, 0.1125, 0.6125, 0.1037, 0.6125, 0.0875, 0.7073, 0.0875, 0.7375, 0.1, 0.7375, 0.1, 0.7073, 0.08333, 0.7073, 0.075, 0.7073, 0.075, 0.7375, 0.0875, 0.7375, 0.0875, 0.7073, 0.0625, 0.7073, 0.0625, 0.7375, 0.075, 0.7375, 0.075, 0.7073, 0.05, 0.7073, 0.05, 0.7375, 0.0625, 0.7375, 0.0625, 0.7073, 0.0375, 0.7073, 0.0375, 0.7375, 0.05, 0.7375, 0.05, 0.7073, 0.025, 0.7073, 0.025, 0.7375, 0.0375, 0.7375, 0.0375, 0.7073, 0.0125, 0.7219, 0.0125, 0.7375, 0.025, 0.7375, 0.025, 0.7073, 0.02027, 0.7073, 0.02027, 0.716, 0.01774, 0.7219, 6.724e-07, 0.7219, 6.724e-07, 0.7375, 0.0125, 0.7375, 0.0125, 0.7219, 0.02083, 0.9375, 0.02083, 0.9546, 3.763e-07, 0.9546, 3.763e-07, 0.9375, 0.9583, 0.879, 0.9583, 0.9546, 0.9375, 0.9546, 0.9375, 0.879, 0.9375, 0.879, 0.9375, 0.9546, 0.9167, 0.9546, 0.9167, 0.879, 0.9167, 0.879, 0.9167, 0.9546, 0.8958, 0.9546, 0.8958, 0.879, 0.8958, 0.879, 0.8958, 0.9546, 0.875, 0.9546, 0.875, 0.879, 0.875, 0.879, 0.875, 0.9546, 0.8542, 0.9546, 0.8542, 0.879, 0.8542, 0.879, 0.8542, 0.9546, 0.8333, 0.9546, 0.8333, 0.879, 0.8333, 0.879, 0.8333, 0.9546, 0.8125, 0.9546, 0.8125, 0.879, 0.8125, 0.879, 0.8125, 0.9546, 0.7917, 0.9546, 0.7917, 0.879, 0.7917, 0.879, 0.7917, 0.9546, 0.7708, 0.9546, 0.7708, 0.879, 0.7708, 0.879, 0.7708, 0.9546, 0.75, 0.9546, 0.75, 0.879, 0.75, 0.879, 0.75, 0.879, 0.75, 0.9546, 0.7292, 0.9546, 0.7292, 0.879, 0.7292, 0.879, 0.7292, 0.9546, 0.7083, 0.9546, 0.7083, 0.879, 0.7083, 0.879, 0.7083, 0.9546, 0.6875, 0.9546, 0.6875, 0.879, 0.6875, 0.879, 0.6875, 0.9546, 0.6667, 0.9546, 0.6667, 0.879, 0.6667, 0.879, 0.6667, 0.9546, 0.6458, 0.9546, 0.6458, 0.879, 0.6458, 0.879, 0.6458, 0.9546, 0.625, 0.9546, 0.625, 0.879, 0.625, 0.879, 0.625, 0.9546, 0.6042, 0.9546, 0.6042, 0.879, 0.6042, 0.879, 0.6042, 0.9546, 0.5833, 0.9546, 0.5833, 0.879, 0.5833, 0.879, 0.5833, 0.9546, 0.5625, 0.9546, 0.5625, 0.879, 0.5625, 0.879, 0.5625, 0.9546, 0.5417, 0.9546, 0.5417, 0.879, 0.5417, 0.879, 0.5417, 0.9546, 0.5208, 0.9546, 0.5208, 0.879, 0.5208, 0.879, 0.5208, 0.9546, 0.5, 0.9546, 0.5, 0.879, 0.5, 0.9546, 0.4792, 0.9546, 0.4792, 0.879, 0.5, 0.879, 0.4792, 0.9546, 0.4583, 0.9546, 0.4583, 0.879, 0.4792, 0.879, 0.4583, 0.879, 0.4583, 0.9546, 0.4375, 0.9546, 0.4375, 0.879, 0.4375, 0.9546, 0.4167, 0.9546, 0.4167, 0.879, 0.4375, 0.879, 0.4167, 0.9546, 0.3958, 0.9546, 0.3958, 0.879, 0.4167, 0.879, 0.3958, 0.9546, 0.375, 0.9546, 0.375, 0.879, 0.3958, 0.879, 0.375, 0.9546, 0.3542, 0.9546, 0.3542, 0.879, 0.375, 0.879, 0.3542, 0.879, 0.3542, 0.9546, 0.3333, 0.9546, 0.3333, 0.879, 0.3333, 0.879, 0.3333, 0.9546, 0.3125, 0.9546, 0.3125, 0.879, 0.3125, 0.879, 0.3125, 0.9546, 0.2917, 0.9546, 0.2917, 0.879, 0.2917, 0.879, 0.2917, 0.9546, 0.2708, 0.9546, 0.2708, 0.879, 0.2708, 0.9546, 0.25, 0.9546, 0.25, 0.879, 0.2708, 0.879, 0.25, 0.9546, 0.2292, 0.9546, 0.2292, 0.879, 0.25, 0.879, 0.2292, 0.9546, 0.2083, 0.9546, 0.2083, 0.879, 0.2292, 0.879, 0.2083, 0.9546, 0.1875, 0.9546, 0.1875, 0.879, 0.2083, 0.879, 0.1875, 0.9546, 0.1667, 0.9546, 0.1667, 0.879, 0.1875, 0.879, 0.1667, 0.9546, 0.1458, 0.9546, 0.1458, 0.879, 0.1667, 0.879, 0.1458, 0.9546, 0.125, 0.9546, 0.125, 0.879, 0.1458, 0.879, 0.125, 0.9546, 0.1042, 0.9546, 0.1042, 0.879, 0.125, 0.879, 0.7, 0.5, 0.6875, 0.5, 0.675, 0.5, 0.6625, 0.5, 0.65, 0.5, 0.6375, 0.5, 0.625, 0.5, 0.6125, 0.5, 0.6, 0.5, 0.5875, 0.5, 0.575, 0.5, 0.5625, 0.5, 0.55, 0.5, 0.5375, 0.5, 0.525, 0.5, 0.5125, 0.5, 0.5, 0.5, 0.4875, 0.5, 0.475, 0.5, 0.4625, 0.5, 0.7357, 0.7914, 0.8357, 0.7914, 0.8786, 0.7914, 0.02144, 0.7914, 0.02144, 0.7914, 0.1214, 0.7914, 0.8786, 0.7914, 0.9786, 0.7914, 0.1562, 0.75, 0.1875, 0.75, 0.2188, 0.75, 0.25, 0.75, 0.2812, 0.75, 0.3125, 0.75, 0.3438, 0.75, 0.375, 0.75, 0.4062, 0.75, 0.4375, 0.75, 0.4688, 0.75, 0.5, 0.75, 0.5312, 0.75, 0.5625, 0.75, 0.5938, 0.75, 0.625, 0.75, 0.6562, 0.75, 2.98e-08, 0.7914, 0.02144, 0.7914, 0.1214, 0.7914, 0.1643, 0.7914, 0.2643, 0.7914, 0.3072, 0.7914, 0.4071, 0.7914, 0.6037, 0.6125, 0.6125, 0.6125, 0.625, 0.6125, 0.6375, 0.6125, 0.577, 0.7914, 0.5929, 0.7914, 0.6928, 0.7914, 0.7357, 0.7914, 0.08338, 0.879, 0.1042, 0.879, 0.1042, 0.9546, 0.08333, 0.9546, 0.08333, 0.879, 0.08333, 0.9546, 0.0625, 0.9546, 0.0625, 0.879, 0.08333, 0.879, 0.0625, 0.9546, 0.04167, 0.9546, 0.04167, 0.879, 0.0625, 0.879, 0.04167, 0.879, 0.04167, 0.9546, 0.02083, 0.9546, 0.02083, 0.9375, 0.03518, 0.9375, 0.04023, 0.9142, 0.04023, 0.879, 0.1643, 0.7914, 0.2643, 0.7914, 0.775, 0.5, 0.7625, 0.5, 0.75, 0.5, 0.7375, 0.5, 0.725, 0.5, 0.7125, 0.5, 0.7, 0.5, 0.7357, 0.7914, 0.8357, 0.7914, 0.8786, 0.7914, 0.1214, 0.7914, 1.0, 0.9375, 1.0, 0.9546, 0.9792, 0.9546, 0.9792, 0.9375, 0.9792, 0.9375, 0.9792, 0.9546, 0.9583, 0.9546, 0.9583, 0.879, 0.9598, 0.879, 0.9598, 0.9142, 0.9648, 0.9375, 0.45, 0.5, 0.4375, 0.5, 0.425, 0.5, 0.4125, 0.5, 0.4, 0.5, 0.3875, 0.5, 0.375, 0.5, 0.3625, 0.5, 0.35, 0.5, 0.3375, 0.5, 0.325, 0.5, 0.3125, 0.5, 0.3, 0.5, 0.2875, 0.5, 0.275, 0.5, 0.2625, 0.5, 0.25, 0.5, 0.2375, 0.5, 0.225, 0.5, 0.2125, 0.5, 0.2, 0.5, 0.1875, 0.5, 0.175, 0.5, 0.1625, 0.5, 0.15, 0.5, 0.1375, 0.5, 0.125, 0.5, 0.1125, 0.5, 0.1, 0.5, 0.0875, 0.5, 0.075, 0.5, 0.0625, 0.5, 0.05, 0.5, 0.0375, 0.5, 0.025, 0.5, 0.0125, 0.5, 1.0, 0.5, 0.9875, 0.5, 0.975, 0.5, 0.9625, 0.5, 0.95, 0.5, 0.9375, 0.5, 0.925, 0.5, 0.9125, 0.5, 0.9, 0.5, 0.8875, 0.5, 0.875, 0.5, 0.8625, 0.5, 0.85, 0.5, 0.8375, 0.5, 0.825, 0.5, 0.8125, 0.5, 0.8, 0.5, 0.7875, 0.5, 0.775, 0.5, 0.2643, 0.7914, 0.3072, 0.7914, 0.8459, 0.6125, 0.85, 0.6125, 0.8625, 0.6125, 0.875, 0.6125, 0.8875, 0.6125, 0.5685, 0.7914, 0.5929, 0.7914, 0.6928, 0.7914, 0.7357, 0.7914, 0.8357, 0.7914, 0.8786, 0.7914, 0.02144, 0.7914, 0.02144, 0.7914, 0.1214, 0.7914, 0.8786, 0.7914, 0.9786, 0.7914, 0.6562, 0.75, 0.6875, 0.75, 0.7188, 0.75, 0.75, 0.75, 0.7812, 0.75, 0.8125, 0.75, 0.8438, 0.75, 0.875, 0.75, 0.9062, 0.75, 0.9375, 0.75, 0.9688, 0.75, 1.0, 0.75, 0.03125, 0.75, 0.0625, 0.75, 0.09375, 0.75, 0.125, 0.75, 0.1562, 0.75, 2.98e-08, 0.7914, 0.02144, 0.7914, 0.1214, 0.7914, 0.1643, 0.7914, 0.2643, 0.7914, 0.3072, 0.7914, 0.4071, 0.7914, 0.1037, 0.6125, 0.1125, 0.6125, 0.125, 0.6125, 0.1375, 0.6125, 0.577, 0.7914, 0.5929, 0.7914, 0.6928, 0.7914, 0.7357, 0.7914, 0.8357, 0.7914, 0.8786, 0.7914, 0.1214, 0.7914, 0.1643, 0.7914, 0.2643, 0.7914, 0.3072, 0.7914, 0.4071, 0.7914, 0.3601, 0.6125, 0.3625, 0.6125, 0.375, 0.6125, 0.3875, 0.6125, 0.4, 0.6125, 0.5909, 0.7914, 0.5929, 0.7914, 0.6928, 0.7914, 0.7357, 0.7914, 0.4625, 0.5, 0.6463, 0.7073, 0.65, 0.6125, 0.6375, 0.6125, 0.6375, 0.7375, 0.65, 0.7375, 0.65, 0.7073, 0.4041, 0.7073, 0.4125, 0.6125, 0.4, 0.6125, 0.4, 0.7375, 0.4125, 0.7375, 0.4125, 0.7073, 0.2813, 0.4879, 0.25, 0.49, 0.25, 0.4464, 0.2756, 0.4447, 0.3121, 0.4818, 0.2813, 0.4879, 0.2756, 0.4447, 0.3008, 0.4397, 0.3418, 0.4717, 0.3121, 0.4818, 0.3008, 0.4397, 0.3251, 0.4314, 0.37, 0.4578, 0.3418, 0.4717, 0.3251, 0.4314, 0.3482, 0.4201, 0.3961, 0.4404, 0.37, 0.4578, 0.3482, 0.4201, 0.3695, 0.4058, 0.4197, 0.4197, 0.3961, 0.4404, 0.3695, 0.4058, 0.3888, 0.3888, 0.4404, 0.3961, 0.4197, 0.4197, 0.3888, 0.3888, 0.4058, 0.3695, 0.4578, 0.37, 0.4404, 0.3961, 0.4058, 0.3695, 0.4201, 0.3482, 0.4717, 0.3418, 0.4578, 0.37, 0.4201, 0.3482, 0.4314, 0.3251, 0.4818, 0.3121, 0.4717, 0.3418, 0.4314, 0.3251, 0.4397, 0.3008, 0.4879, 0.2813, 0.4818, 0.3121, 0.4397, 0.3008, 0.4447, 0.2756, 0.49, 0.25, 0.4879, 0.2813, 0.4447, 0.2756, 0.4464, 0.25, 0.4879, 0.2187, 0.49, 0.25, 0.4464, 0.25, 0.4447, 0.2244, 0.4818, 0.1879, 0.4879, 0.2187, 0.4447, 0.2244, 0.4397, 0.1992, 0.4717, 0.1582, 0.4818, 0.1879, 0.4397, 0.1992, 0.4314, 0.1749, 0.4578, 0.13, 0.4717, 0.1582, 0.4314, 0.1749, 0.4201, 0.1518, 0.4404, 0.1039, 0.4578, 0.13, 0.4201, 0.1518, 0.4058, 0.1305, 0.4197, 0.08029, 0.4404, 0.1039, 0.4058, 0.1305, 0.3888, 0.1112, 0.3961, 0.0596, 0.4197, 0.08029, 0.3888, 0.1112, 0.3695, 0.09422, 0.37, 0.04215, 0.3961, 0.0596, 0.3695, 0.09422, 0.3482, 0.07995, 0.3418, 0.02827, 0.37, 0.04215, 0.3482, 0.07995, 0.3251, 0.06859, 0.3121, 0.01818, 0.3418, 0.02827, 0.3251, 0.06859, 0.3008, 0.06033, 0.2813, 0.01205, 0.3121, 0.01818, 0.3008, 0.06033, 0.2756, 0.05532, 0.25, 0.01, 0.2813, 0.01205, 0.2756, 0.05532, 0.25, 0.05364, 0.2187, 0.01205, 0.25, 0.01, 0.25, 0.05364, 0.2244, 0.05532, 0.1879, 0.01818, 0.2187, 0.01205, 0.2244, 0.05532, 0.1992, 0.06033, 0.1582, 0.02827, 0.1879, 0.01818, 0.1992, 0.06033, 0.1749, 0.06859, 0.13, 0.04215, 0.1582, 0.02827, 0.1749, 0.06859, 0.1518, 0.07995, 0.1039, 0.0596, 0.13, 0.04215, 0.1518, 0.07995, 0.1305, 0.09422, 0.08029, 0.08029, 0.1039, 0.0596, 0.1305, 0.09422, 0.1112, 0.1112, 0.0596, 0.1039, 0.08029, 0.08029, 0.1112, 0.1112, 0.09422, 0.1305, 0.04215, 0.13, 0.0596, 0.1039, 0.09422, 0.1305, 0.07995, 0.1518, 0.02827, 0.1582, 0.04215, 0.13, 0.07995, 0.1518, 0.06859, 0.1749, 0.01818, 0.1879, 0.02827, 0.1582, 0.06859, 0.1749, 0.06033, 0.1992, 0.01205, 0.2187, 0.01818, 0.1879, 0.06033, 0.1992, 0.05532, 0.2244, 0.01, 0.25, 0.01205, 0.2187, 0.05532, 0.2244, 0.05364, 0.25, 0.01205, 0.2813, 0.01, 0.25, 0.05364, 0.25, 0.05532, 0.2756, 0.01818, 0.3121, 0.01205, 0.2813, 0.05532, 0.2756, 0.06033, 0.3008, 0.02827, 0.3418, 0.01818, 0.3121, 0.06033, 0.3008, 0.06859, 0.3251, 0.04215, 0.37, 0.02827, 0.3418, 0.06859, 0.3251, 0.07995, 0.3482, 0.0596, 0.3961, 0.04215, 0.37, 0.07995, 0.3482, 0.09422, 0.3695, 0.08029, 0.4197, 0.0596, 0.3961, 0.09422, 0.3695, 0.1112, 0.3888, 0.1039, 0.4404, 0.08029, 0.4197, 0.1112, 0.3888, 0.1305, 0.4058, 0.13, 0.4578, 0.1039, 0.4404, 0.1305, 0.4058, 0.1518, 0.4201, 0.1582, 0.4717, 0.13, 0.4578, 0.1518, 0.4201, 0.1749, 0.4314, 0.1879, 0.4818, 0.1582, 0.4717, 0.1749, 0.4314, 0.1992, 0.4397, 0.2187, 0.4879, 0.1879, 0.4818, 0.1992, 0.4397, 0.2244, 0.4447, 0.25, 0.49, 0.2187, 0.4879, 0.2244, 0.4447, 0.25, 0.4464, 0.09202, 0.3556, 0.1156, 0.3844, 0.1112, 0.3888, 0.09422, 0.3695, 0.07995, 0.3482, 0.06859, 0.3251, 0.06033, 0.3008, 0.05532, 0.2756, 0.05364, 0.25, 0.05532, 0.2244, 0.06033, 0.1992, 0.06859, 0.1749, 0.07995, 0.1518, 0.09422, 0.1305, 0.1112, 0.1112, 0.1305, 0.09422, 0.1518, 0.07995, 0.1749, 0.06859, 0.1992, 0.06033, 0.2244, 0.05532, 0.25, 0.05364, 0.2756, 0.05532, 0.3008, 0.06033, 0.3251, 0.06859, 0.3482, 0.07995, 0.3695, 0.09422, 0.3888, 0.1112, 0.3844, 0.1156, 0.3556, 0.09202, 0.3227, 0.07446, 0.2871, 0.06365, 0.25, 0.06, 0.2129, 0.06365, 0.1773, 0.07446, 0.1444, 0.09202, 0.1156, 0.1156, 0.09202, 0.1444, 0.07446, 0.1773, 0.06365, 0.2129, 0.06, 0.25, 0.06365, 0.2871, 0.07446, 0.3227, 0.408, 0.1444, 0.3844, 0.1156, 0.3888, 0.1112, 0.4058, 0.1305, 0.4201, 0.1518, 0.4314, 0.1749, 0.4397, 0.1992, 0.4447, 0.2244, 0.4464, 0.25, 0.4447, 0.2756, 0.4397, 0.3008, 0.4314, 0.3251, 0.4201, 0.3482, 0.4058, 0.3695, 0.3888, 0.3888, 0.3695, 0.4058, 0.3482, 0.4201, 0.3251, 0.4314, 0.3008, 0.4397, 0.2756, 0.4447, 0.25, 0.4464, 0.2244, 0.4447, 0.1992, 0.4397, 0.1749, 0.4314, 0.1518, 0.4201, 0.1305, 0.4058, 0.1112, 0.3888, 0.1156, 0.3844, 0.1444, 0.408, 0.1773, 0.4255, 0.2129, 0.4363, 0.25, 0.44, 0.2871, 0.4363, 0.3227, 0.4255, 0.3556, 0.408, 0.3844, 0.3844, 0.408, 0.3556, 0.4255, 0.3227, 0.4363, 0.2871, 0.44, 0.25, 0.4363, 0.2129, 0.4255, 0.1773, 1.0, 0.8125, 1.0, 0.75, 0.9688, 0.75, 0.9688, 0.8125, 0.9688, 0.8125, 0.9688, 0.75, 0.9375, 0.75, 0.9375, 0.8125, 0.9375, 0.8125, 0.9375, 0.75, 0.9062, 0.75, 0.9062, 0.8125, 0.9062, 0.8125, 0.9062, 0.75, 0.875, 0.75, 0.875, 0.8125, 0.875, 0.875, 0.875, 0.8125, 0.8438, 0.8125, 0.8438, 0.875, 0.8438, 0.8125, 0.8125, 0.8125, 0.8125, 0.875, 0.8438, 0.875, 0.8125, 0.8125, 0.7812, 0.8125, 0.7812, 0.875, 0.8125, 0.875, 0.7812, 0.8125, 0.75, 0.8125, 0.75, 0.875, 0.7812, 0.875, 0.75, 0.8125, 0.7188, 0.8125, 0.7188, 0.875, 0.75, 0.875, 0.7188, 0.8125, 0.6875, 0.8125, 0.6875, 0.875, 0.7188, 0.875, 0.6875, 0.8125, 0.6562, 0.8125, 0.6562, 0.875, 0.6875, 0.875, 0.6562, 0.8125, 0.625, 0.8125, 0.625, 0.875, 0.6562, 0.875, 0.625, 0.8125, 0.5938, 0.8125, 0.5938, 0.875, 0.625, 0.875, 0.5938, 0.8125, 0.5625, 0.8125, 0.5625, 0.875, 0.5938, 0.875, 0.5625, 0.8125, 0.5312, 0.8125, 0.5312, 0.875, 0.5625, 0.875, 0.5312, 0.8125, 0.5, 0.8125, 0.5, 0.875, 0.5312, 0.875, 0.5, 0.8125, 0.4688, 0.8125, 0.4688, 0.875, 0.5, 0.875, 0.4688, 0.8125, 0.4375, 0.8125, 0.4375, 0.875, 0.4688, 0.875, 0.4375, 0.8125, 0.4062, 0.8125, 0.4062, 0.875, 0.4375, 0.875, 0.4062, 0.8125, 0.375, 0.8125, 0.375, 0.875, 0.4062, 0.875, 0.375, 0.875, 0.375, 0.8125, 0.3438, 0.8125, 0.3438, 0.875, 0.3438, 0.8125, 0.3438, 0.75, 0.3125, 0.75, 0.3125, 0.8125, 0.3125, 0.8125, 0.3125, 0.75, 0.2812, 0.75, 0.2812, 0.8125, 0.2812, 0.8125, 0.2812, 0.75, 0.25, 0.75, 0.25, 0.8125, 0.25, 0.8125, 0.25, 0.75, 0.2188, 0.75, 0.2188, 0.8125, 0.2188, 0.8125, 0.2188, 0.75, 0.1875, 0.75, 0.1875, 0.8125, 0.1875, 0.8125, 0.1875, 0.75, 0.1562, 0.75, 0.1562, 0.8125, 0.125, 0.8125, 0.125, 0.875, 0.1562, 0.875, 0.1562, 0.8125, 0.09375, 0.8125, 0.09375, 0.875, 0.125, 0.875, 0.125, 0.8125, 0.09375, 0.8125, 0.09375, 0.75, 0.0625, 0.75, 0.0625, 0.8125, 0.0625, 0.8125, 0.0625, 0.75, 0.03125, 0.75, 0.03125, 0.8125, 0.03125, 0.8125, 0.03125, 0.75, 0.0, 0.75, 0.0, 0.8125, 0.875, 0.75, 0.625, 0.75, 0.7644, 0.75, 0.875, 0.5, 0.875, 0.5, 0.7644, 0.75, 0.625, 0.75, 0.625, 0.5, 0.625, 0.5, 0.875, 0.5, 0.875, 0.75, 0.625, 0.75, 0.8016, 0.75, 0.875, 0.5, 0.875, 0.75, 0.625, 0.75, 0.875, 0.5, 0.8016, 0.75, 0.625, 0.75, 0.625, 0.5, 0.625, 0.5, 0.875, 0.5, 0.875, 0.75, 0.625, 0.75, 0.625, 0.75, 0.625, 0.75, 0.625, 0.75, 0.625, 0.75, 0.875, 0.5, 0.875, 0.5, 0.875, 0.5, 0.875, 0.5, 0.625, 0.75, 0.625, 0.75, 0.625, 0.75, 0.625, 0.75, 0.625, 0.75, 0.625, 0.75, 0.625, 0.75, 0.625, 0.75, 0.7644, 0.75, 0.7644, 0.75, 0.7644, 0.75, 0.7644, 0.75, 0.875, 0.5, 0.875, 0.5, 0.875, 0.5, 0.875, 0.5, 0.625, 0.75, 0.625, 0.75, 0.625, 0.75, 0.625, 0.75, 0.875, 0.5, 0.875, 0.5, 0.875, 0.5, 0.875, 0.5, 0.875, 0.75, 0.875, 0.75, 0.875, 0.75, 0.875, 0.75, 0.625, 0.75, 0.625, 0.75, 0.625, 0.75, 0.625, 0.75, 0.625, 0.5, 0.625, 0.5, 0.625, 0.5, 0.625, 0.5, 0.625, 0.5, 0.875, 0.5, 0.875, 0.5, 0.875, 0.5, 0.875, 0.5, 0.875, 0.75, 0.875, 0.75, 0.875, 0.75, 0.875, 0.75, 0.625, 0.5, 0.625, 0.5, 0.625, 0.5, 0.625, 0.5, 0.625, 0.75, 0.625, 0.75, 0.625, 0.75, 0.625, 0.75, 0.875, 0.75, 0.875, 0.75, 0.875, 0.75, 0.875, 0.75, 0.875, 0.75, 0.875, 0.75, 0.875, 0.75, 0.875, 0.75, 0.875, 0.75, 0.875, 0.75, 0.875, 0.75, 0.625, 0.5, 0.625, 0.5, 0.625, 0.5, 0.625, 0.5, 0.625, 0.5, 0.625, 0.5, 0.625, 0.5, 0.625, 0.5, 0.625, 0.5, 0.8016, 0.75, 0.8016, 0.75, 0.8016, 0.75, 0.8016, 0.75, 0.6667, 0.0, 1.0, 0.0, 0.0, 0.0, 0.3333, 0.0, 0.3474, 0.0, 0.6632, 0.0, 0.6842, 0.0, 0.7263, 0.0, 0.8105, 0.0, 0.8316, 0.0, 0.8526, 0.0, 0.1579, 0.0, 0.1789, 0.0, 0.2211, 0.0, 0.2632, 0.0, 0.3053, 0.0, 0.3263, 0.0, 0.6632, 0.0, 0.3474, 0.0, 0.3684, 0.0, 0.3895, 0.0, 0.4105, 0.0, 0.4316, 0.0, 0.4526, 0.0, 0.4947, 0.0, 0.03158, 0.0, 0.07368, 0.0, 0.09474, 0.0, 0.1158, 0.0, 0.1368, 0.0, 0.1579, 0.0, 0.8526, 0.0, 0.8737, 0.0, 0.8947, 0.0, 0.9158, 0.0, 0.9368, 0.0, 0.9789, 0.0, 0.5579, 0.0, 0.5789, 0.0, 0.6, 0.0, 0.6211, 0.0, 0.6421, 0.0, 0.3474, 0.0, 0.3474, 0.0, 0.3474, 0.0, 0.3474, 0.0, 0.8526, 0.0, 0.8526, 0.0, 0.8526, 0.0, 0.8526, 0.0, 0.8105, 0.0, 0.8105, 0.0, 0.8105, 0.0, 0.8105, 0.0, 0.3053, 0.0, 0.3053, 0.0, 0.3053, 0.0, 0.3053, 0.0, 0.6667, 0.0, 0.6667, 0.0, 0.6667, 0.0, 0.6667, 0.0, 0.9789, 0.0, 0.9789, 0.0, 0.9789, 0.0, 0.9789, 0.0, 0.4105, 0.0, 0.4105, 0.0, 0.4105, 0.0, 0.4105, 0.0, 1.0, 0.0, 1.0, 0.0, 1.0, 0.0, 1.0, 0.0, 0.6421, 0.0, 0.6421, 0.0, 0.6421, 0.0, 0.6421, 0.0, 0.8947, 0.0, 0.8947, 0.0, 0.8947, 0.0, 0.8947, 0.0, 0.3895, 0.0, 0.3895, 0.0, 0.3895, 0.0, 0.3895, 0.0, 0.03158, 0.0, 0.03158, 0.0, 0.03158, 0.0, 0.03158, 0.0, 0.4947, 0.0, 0.4947, 0.0, 0.4947, 0.0, 0.4947, 0.0, 0.1368, 0.0, 0.1368, 0.0, 0.1368, 0.0, 0.1368, 0.0, 0.8737, 0.0, 0.8737, 0.0, 0.8737, 0.0, 0.8737, 0.0, 0.7263, 0.0, 0.7263, 0.0, 0.7263, 0.0, 0.7263, 0.0, 0.1789, 0.0, 0.1789, 0.0, 0.1789, 0.0, 0.1789, 0.0, 0.3263, 0.0, 0.3263, 0.0, 0.3263, 0.0, 0.3263, 0.0, 0.8316, 0.0, 0.8316, 0.0, 0.8316, 0.0, 0.8316, 0.0, 0.2632, 0.0, 0.2632, 0.0, 0.2632, 0.0, 0.2632, 0.0, 0.4316, 0.0, 0.4316, 0.0, 0.4316, 0.0, 0.4316, 0.0, 0.6842, 0.0, 0.6842, 0.0, 0.6842, 0.0, 0.6842, 0.0, 0.07368, 0.0, 0.07368, 0.0, 0.07368, 0.0, 0.07368, 0.0, 0.0, 0.0, 0.0, 0.0, 0.0, 0.0, 0.0, 0.0, 0.9368, 0.0, 0.9368, 0.0, 0.9368, 0.0, 0.9368, 0.0, 0.6211, 0.0, 0.6211, 0.0, 0.6211, 0.0, 0.6211, 0.0, 0.9158, 0.0, 0.9158, 0.0, 0.9158, 0.0, 0.9158, 0.0, 0.5789, 0.0, 0.5789, 0.0, 0.5789, 0.0, 0.5789, 0.0, 0.3333, 0.0, 0.3333, 0.0, 0.3333, 0.0, 0.3333, 0.0, 0.1158, 0.0, 0.1158, 0.0, 0.1158, 0.0, 0.1158, 0.0, 0.2211, 0.0, 0.2211, 0.0, 0.2211, 0.0, 0.2211, 0.0, 0.4526, 0.0, 0.4526, 0.0, 0.4526, 0.0, 0.4526, 0.0, 0.1579, 0.0, 0.1579, 0.0, 0.1579, 0.0, 0.1579, 0.0, 0.6632, 0.0, 0.6632, 0.0, 0.6632, 0.0, 0.6632, 0.0, 0.09474, 0.0, 0.09474, 0.0, 0.09474, 0.0, 0.09474, 0.0, 0.3684, 0.0, 0.3684, 0.0, 0.3684, 0.0, 0.3684, 0.0, 0.5579, 0.0, 0.5579, 0.0, 0.5579, 0.0, 0.5579, 0.0, 0.6, 0.0, 0.6, 0.0, 0.6, 0.0, 0.6, 0.0, 0.6667, 0.0, 1.0, 0.0, 0.0, 0.0, 0.3333, 0.0, 0.8316, 0.0, 0.8526, 0.0, 0.1579, 0.0, 0.1789, 0.0, 0.2211, 0.0, 0.2632, 0.0, 0.3053, 0.0, 0.3263, 0.0, 0.3474, 0.0, 0.6632, 0.0, 0.6842, 0.0, 0.7263, 0.0, 0.8105, 0.0, 0.1368, 0.0, 0.1579, 0.0, 0.8526, 0.0, 0.8737, 0.0, 0.8947, 0.0, 0.9158, 0.0, 0.9368, 0.0, 0.9789, 0.0, 0.5579, 0.0, 0.5789, 0.0, 0.6, 0.0, 0.6211, 0.0, 0.6421, 0.0, 0.6632, 0.0, 0.3474, 0.0, 0.3684, 0.0, 0.3895, 0.0, 0.4105, 0.0, 0.4316, 0.0, 0.4526, 0.0, 0.4947, 0.0, 0.03158, 0.0, 0.07368, 0.0, 0.09474, 0.0, 0.1158, 0.0, 0.6667, 0.0, 0.6667, 0.0, 0.6667, 0.0, 0.6667, 0.0, 0.7263, 0.0, 0.7263, 0.0, 0.7263, 0.0, 0.7263, 0.0, 0.6632, 0.0, 0.6632, 0.0, 0.6632, 0.0, 0.6632, 0.0, 0.5789, 0.0, 0.5789, 0.0, 0.5789, 0.0, 0.5789, 0.0, 0.3474, 0.0, 0.3474, 0.0, 0.3474, 0.0, 0.3474, 0.0, 0.3333, 0.0, 0.3333, 0.0, 0.3333, 0.0, 0.3333, 0.0, 0.9368, 0.0, 0.9368, 0.0, 0.9368, 0.0, 0.9368, 0.0, 0.07368, 0.0, 0.07368, 0.0, 0.07368, 0.0, 0.07368, 0.0, 0.4526, 0.0, 0.4526, 0.0, 0.4526, 0.0, 0.4526, 0.0, 0.1789, 0.0, 0.1789, 0.0, 0.1789, 0.0, 0.1789, 0.0, 0.6211, 0.0, 0.6211, 0.0, 0.6211, 0.0, 0.6211, 0.0, 0.8316, 0.0, 0.8316, 0.0, 0.8316, 0.0, 0.8316, 0.0, 0.4105, 0.0, 0.4105, 0.0, 0.4105, 0.0, 0.4105, 0.0, 0.1579, 0.0, 0.1579, 0.0, 0.1579, 0.0, 0.1579, 0.0, 0.8737, 0.0, 0.8737, 0.0, 0.8737, 0.0, 0.8737, 0.0, 0.03158, 0.0, 0.03158, 0.0, 0.03158, 0.0, 0.03158, 0.0, 0.1158, 0.0, 0.1158, 0.0, 0.1158, 0.0, 0.1158, 0.0, 0.3053, 0.0, 0.3053, 0.0, 0.3053, 0.0, 0.3053, 0.0, 0.9158, 0.0, 0.9158, 0.0, 0.9158, 0.0, 0.9158, 0.0, 0.6421, 0.0, 0.6421, 0.0, 0.6421, 0.0, 0.6421, 0.0, 0.4316, 0.0, 0.4316, 0.0, 0.4316, 0.0, 0.4316, 0.0, 0.1368, 0.0, 0.1368, 0.0, 0.1368, 0.0, 0.1368, 0.0, 0.4947, 0.0, 0.4947, 0.0, 0.4947, 0.0, 0.4947, 0.0, 0.5579, 0.0, 0.5579, 0.0, 0.5579, 0.0, 0.5579, 0.0, 0.6, 0.0, 0.6, 0.0, 0.6, 0.0, 0.6, 0.0, 0.8105, 0.0, 0.8105, 0.0, 0.8105, 0.0, 0.8105, 0.0, 0.2632, 0.0, 0.2632, 0.0, 0.2632, 0.0, 0.2632, 0.0, 0.9789, 0.0, 0.9789, 0.0, 0.9789, 0.0, 0.9789, 0.0, 0.6842, 0.0, 0.6842, 0.0, 0.6842, 0.0, 0.6842, 0.0, 0.0, 0.0, 0.0, 0.0, 0.0, 0.0, 0.0, 0.0, 0.8947, 0.0, 0.8947, 0.0, 0.8947, 0.0, 0.8947, 0.0, 0.8526, 0.0, 0.8526, 0.0, 0.8526, 0.0, 0.8526, 0.0, 1.0, 0.0, 1.0, 0.0, 1.0, 0.0, 1.0, 0.0, 1.0, 0.0, 1.0, 0.0, 0.2211, 0.0, 0.2211, 0.0, 0.2211, 0.0, 0.2211, 0.0, 0.2211, 0.0, 0.3684, 0.0, 0.3684, 0.0, 0.3684, 0.0, 0.3684, 0.0, 0.09474, 0.0, 0.09474, 0.0, 0.09474, 0.0, 0.09474, 0.0, 0.3263, 0.0, 0.3263, 0.0, 0.3263, 0.0, 0.3263, 0.0, 0.3895, 0.0, 0.3895, 0.0, 0.3895, 0.0, 0.3895, 0.0, 0.6847, 0.7251, 0.6406, 0.7287, 0.6406, 0.5286, 0.6727, 0.527, 0.75, 0.5258, 0.8273, 0.527, 0.8594, 0.5286, 0.8594, 0.7287, 0.8153, 0.7251, 0.75, 0.7234, 0.586, 0.5236, 0.6094, 0.5236, 0.6094, 0.7363, 0.586, 0.7363, 0.586, 0.2264, 0.586, 0.01369, 0.6094, 0.01369, 0.6094, 0.2264, 0.8594, 0.7287, 0.8594, 0.5286, 0.875, 0.5236, 0.875, 0.7363, 0.6094, 0.7363, 0.6094, 0.5236, 0.6406, 0.5286, 0.6406, 0.7287, 0.03125, 0.875, 0.03125, 0.8125, 0.0, 0.8125, 0.0, 0.875, 0.0625, 0.875, 0.0625, 0.8125, 0.03125, 0.8125, 0.03125, 0.875, 0.09375, 0.875, 0.09375, 0.8125, 0.0625, 0.8125, 0.0625, 0.875, 0.09375, 0.75, 0.09375, 0.8125, 0.125, 0.8125, 0.125, 0.75, 0.125, 0.75, 0.125, 0.8125, 0.1562, 0.8125, 0.1562, 0.75, 0.1875, 0.875, 0.1875, 0.8125, 0.1562, 0.8125, 0.1562, 0.875, 0.2188, 0.875, 0.2188, 0.8125, 0.1875, 0.8125, 0.1875, 0.875, 0.25, 0.875, 0.25, 0.8125, 0.2188, 0.8125, 0.2188, 0.875, 0.2812, 0.875, 0.2812, 0.8125, 0.25, 0.8125, 0.25, 0.875, 0.3125, 0.875, 0.3125, 0.8125, 0.2812, 0.8125, 0.2812, 0.875, 0.3438, 0.875, 0.3438, 0.8125, 0.3125, 0.8125, 0.3125, 0.875, 0.9062, 0.875, 0.9062, 0.8125, 0.875, 0.8125, 0.875, 0.875, 0.9375, 0.875, 0.9375, 0.8125, 0.9062, 0.8125, 0.9062, 0.875, 0.9688, 0.875, 0.9688, 0.8125, 0.9375, 0.8125, 0.9375, 0.875, 1.0, 0.875, 1.0, 0.8125, 0.9688, 0.8125, 0.9688, 0.875, 0.4062, 0.75, 0.375, 0.75, 0.375, 0.8125, 0.4062, 0.8125, 0.4375, 0.75, 0.4062, 0.75, 0.4062, 0.8125, 0.4375, 0.8125, 0.4688, 0.75, 0.4375, 0.75, 0.4375, 0.8125, 0.4688, 0.8125, 0.5, 0.75, 0.4688, 0.75, 0.4688, 0.8125, 0.5, 0.8125, 0.5312, 0.75, 0.5, 0.75, 0.5, 0.8125, 0.5312, 0.8125, 0.5625, 0.75, 0.5312, 0.75, 0.5312, 0.8125, 0.5625, 0.8125, 0.5938, 0.75, 0.5625, 0.75, 0.5625, 0.8125, 0.5938, 0.8125, 0.625, 0.75, 0.5938, 0.75, 0.5938, 0.8125, 0.625, 0.8125, 0.6562, 0.75, 0.625, 0.75, 0.625, 0.8125, 0.6562, 0.8125, 0.6875, 0.75, 0.6562, 0.75, 0.6562, 0.8125, 0.6875, 0.8125, 0.7188, 0.75, 0.6875, 0.75, 0.6875, 0.8125, 0.7188, 0.8125, 0.75, 0.75, 0.7188, 0.75, 0.7188, 0.8125, 0.75, 0.8125, 0.7812, 0.75, 0.75, 0.75, 0.75, 0.8125, 0.7812, 0.8125, 0.8125, 0.75, 0.7812, 0.75, 0.7812, 0.8125, 0.8125, 0.8125, 0.8438, 0.75, 0.8125, 0.75, 0.8125, 0.8125, 0.8438, 0.8125, 0.8438, 0.8125, 0.875, 0.8125, 0.875, 0.75, 0.8438, 0.75, 0.3438, 0.8125, 0.375, 0.8125, 0.375, 0.75, 0.3438, 0.75])
me_cylinder_027.update()

# ---- objects
ob_35_plate = bpy.data.objects.new('35 plate', me_cylinder_027)

# ---- transforms, parenting, visibility, modifiers, constraints
ob_35_plate.location = (0.0, 0.0, 1.5)
ob_35_plate.rotation_euler = (0.0, 0.0, 0.7854)
ob_35_plate.scale = (12.9, 12.9, 1.5)

# ---- collection membership
col_collection.objects.link(ob_35_plate)

# ---- scene / render settings (as saved in the file)
scene.frame_start = 1; scene.frame_end = 250; scene.frame_set(1)
scene.render.engine = 'BLENDER_EEVEE_NEXT'
scene.cycles.sampling_pattern = 'TABULATED_SOBOL'
scene.unit_settings.scale_length = 0.001
bpy.context.view_layer.update()

# ---- added for rendering (the .blend has no active camera and no usable light): camera, sun
cam_auto = bpy.data.cameras.new('AutoCamera')
cam_auto.lens = 50.0
cam_auto.sensor_width = 36.0
cam_auto.clip_end = 1000.0
ob_auto_camera = bpy.data.objects.new('AutoCamera', cam_auto)
scene.collection.objects.link(ob_auto_camera)
ob_auto_camera.location = (48.2538, -57.9045, 40.603)
ob_auto_camera.rotation_euler = (1.09748, -7.21219e-08, 0.694738)
scene.camera = ob_auto_camera
light_auto_sun = bpy.data.lights.new('AutoSun', 'SUN')
light_auto_sun.energy = 3.0
light_auto_sun.angle = 0.0523599
ob_auto_sun = bpy.data.objects.new('AutoSun', light_auto_sun)
scene.collection.objects.link(ob_auto_sun)
ob_auto_sun.rotation_euler = (0.872665, 0.174533, 0.523599)
bpy.context.view_layer.update()

